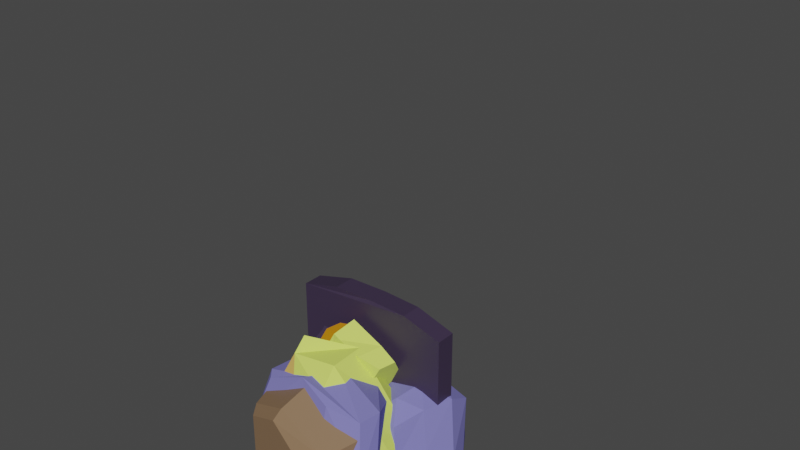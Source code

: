 # Source: ShieldFrog.blend  (saved by Blender 2.80.75; exported with 4.5.12 LTS)
import bpy
from mathutils import Matrix  # noqa: F401  (used for matrix-valued properties, if any)

bpy.ops.wm.read_factory_settings(use_empty=True)
scene = bpy.context.scene
scene.name = 'Scene'

# ---- collections
col_collection = bpy.data.collections.new('Collection'); scene.collection.children.link(col_collection)

# ---- images (referenced by path relative to the original .blend; pixels are not part of the script)
import os
ASSET_DIR = os.environ.get("B2B_ASSET_DIR", "")  # directory of the original .blend (textures are referenced by path, not embedded)
HERE = os.path.dirname(os.path.abspath(__file__))  # packed textures are extracted next to this script under _unpacked/

def load_image(name, relpath, width, height, colorspace="sRGB"):
    """Load a texture the original file referenced (path relative to the .blend, or extracted next to this script)."""
    p = next((c for c in (os.path.join(HERE, relpath), os.path.join(ASSET_DIR, relpath)) if relpath and os.path.exists(c)), "")
    if p:
        img = bpy.data.images.load(p, check_existing=True)
        img.name = name
    else:  # same state as the original file: an image datablock whose file is absent (Cycles renders it pink)
        img = bpy.data.images.new(name, width, height)
        img.source = "FILE"
        img.filepath = "//" + (relpath or name)
    img.colorspace_settings.name = colorspace
    return img
img_head_002 = load_image('Head.002', '', 128, 128, 'sRGB')

# ---- materials (node trees are filled in below, after node groups)
mat_armor = bpy.data.materials.new('Armor')
mat_armor.preview_render_type = 'FLAT'
mat_darkarmor = bpy.data.materials.new('Darkarmor')
mat_topskin = bpy.data.materials.new('TopSkin')
mat_topskin.preview_render_type = 'FLAT'
mat_underbelly = bpy.data.materials.new('Underbelly')
mat_pupil = bpy.data.materials.new('Pupil')
mat_material_002 = bpy.data.materials.new('Material.002')
mat_plume = bpy.data.materials.new('Plume')
mat_eye = bpy.data.materials.new('Eye')

# ---- material node trees
mat_armor.use_nodes = True; mat_armor.node_tree.nodes.clear()
_N = mat_armor.node_tree.nodes; _L = mat_armor.node_tree.links
n0 = _N.new('ShaderNodeOutputMaterial'); n0.name = 'Material Output'; n0.location = (300, 300)
n1 = _N.new('ShaderNodeBsdfPrincipled'); n1.name = 'Principled BSDF'; n1.location = (10, 300)
n1.distribution = 'GGX'
n1.subsurface_method = 'BURLEY'
n1.inputs[0].default_value = (0.2531, 0.1555, 0.08573, 1.0)
n1.inputs[3].default_value = 1.45
n1.inputs[27].default_value = (0.0, 0.0, 0.0, 1.0)
n1.inputs[28].default_value = 1.0
_L.new(n1.outputs[0], n0.inputs[0])
n0.is_active_output = True
mat_darkarmor.use_nodes = True; mat_darkarmor.node_tree.nodes.clear()
_N = mat_darkarmor.node_tree.nodes; _L = mat_darkarmor.node_tree.links
n0 = _N.new('ShaderNodeOutputMaterial'); n0.name = 'Material Output'; n0.location = (300, 300)
n1 = _N.new('ShaderNodeBsdfPrincipled'); n1.name = 'Principled BSDF'; n1.location = (10, 300)
n1.distribution = 'GGX'
n1.subsurface_method = 'BURLEY'
n1.inputs[0].default_value = (0.08688, 0.03778, 0.02242, 1.0)
n1.inputs[3].default_value = 1.45
n1.inputs[27].default_value = (0.0, 0.0, 0.0, 1.0)
n1.inputs[28].default_value = 1.0
_L.new(n1.outputs[0], n0.inputs[0])
n0.is_active_output = True
mat_topskin.use_nodes = True; mat_topskin.node_tree.nodes.clear()
_N = mat_topskin.node_tree.nodes; _L = mat_topskin.node_tree.links
n0 = _N.new('ShaderNodeOutputMaterial'); n0.name = 'Material Output'; n0.location = (300, 300)
n1 = _N.new('ShaderNodeBsdfPrincipled'); n1.name = 'Principled BSDF'; n1.location = (10, 300)
n1.distribution = 'GGX'
n1.subsurface_method = 'BURLEY'
n1.inputs[0].default_value = (0.6724, 0.8, 0.1482, 1.0)
n1.inputs[2].default_value = 0.0
n1.inputs[3].default_value = 1.45
n1.inputs[13].default_value = 0.0
n1.inputs[20].default_value = 0.0
n1.inputs[27].default_value = (0.0, 0.0, 0.0, 1.0)
n1.inputs[28].default_value = 1.0
_L.new(n1.outputs[0], n0.inputs[0])
n0.is_active_output = True
mat_underbelly.use_nodes = True; mat_underbelly.node_tree.nodes.clear()
_N = mat_underbelly.node_tree.nodes; _L = mat_underbelly.node_tree.links
n0 = _N.new('ShaderNodeOutputMaterial'); n0.name = 'Material Output'; n0.location = (300, 300)
n1 = _N.new('ShaderNodeBsdfPrincipled'); n1.name = 'Principled BSDF'; n1.location = (10, 300)
n1.distribution = 'GGX'
n1.subsurface_method = 'BURLEY'
n1.inputs[0].default_value = (0.7124, 0.4543, 0.122, 1.0)
n1.inputs[2].default_value = 0.0
n1.inputs[3].default_value = 1.45
n1.inputs[13].default_value = 0.0
n1.inputs[20].default_value = 0.0
n1.inputs[27].default_value = (0.0, 0.0, 0.0, 1.0)
n1.inputs[28].default_value = 1.0
_L.new(n1.outputs[0], n0.inputs[0])
n0.is_active_output = True
mat_pupil.use_nodes = True; mat_pupil.node_tree.nodes.clear()
_N = mat_pupil.node_tree.nodes; _L = mat_pupil.node_tree.links
n0 = _N.new('ShaderNodeOutputMaterial'); n0.name = 'Material Output'; n0.location = (300, 300)
n1 = _N.new('ShaderNodeBsdfPrincipled'); n1.name = 'Principled BSDF'; n1.location = (10, 300)
n1.distribution = 'GGX'
n1.subsurface_method = 'BURLEY'
n1.inputs[0].default_value = (0.04535, 0.03036, 0.0653, 1.0)
n1.inputs[3].default_value = 1.45
n1.inputs[27].default_value = (0.0, 0.0, 0.0, 1.0)
n1.inputs[28].default_value = 1.0
_L.new(n1.outputs[0], n0.inputs[0])
n0.is_active_output = True
mat_material_002.use_nodes = True; mat_material_002.node_tree.nodes.clear()
_N = mat_material_002.node_tree.nodes; _L = mat_material_002.node_tree.links
n0 = _N.new('ShaderNodeOutputMaterial'); n0.name = 'Material Output'; n0.location = (300, 300)
n1 = _N.new('ShaderNodeBsdfPrincipled'); n1.name = 'Principled BSDF'; n1.location = (10, 300)
n1.distribution = 'GGX'
n1.subsurface_method = 'BURLEY'
n1.inputs[2].default_value = 0.0
n1.inputs[3].default_value = 1.45
n1.inputs[13].default_value = 0.0
n1.inputs[20].default_value = 0.0
n1.inputs[27].default_value = (0.0, 0.0, 0.0, 1.0)
n1.inputs[28].default_value = 1.0
n2 = _N.new('ShaderNodeTexImage'); n2.name = 'Image Texture'; n2.location = (-280, 275)
n2.image = img_head_002
_L.new(n1.outputs[0], n0.inputs[0])
_L.new(n2.outputs[0], n1.inputs[0])
n0.is_active_output = True
mat_plume.use_nodes = True; mat_plume.node_tree.nodes.clear()
_N = mat_plume.node_tree.nodes; _L = mat_plume.node_tree.links
n0 = _N.new('ShaderNodeOutputMaterial'); n0.name = 'Material Output'; n0.location = (300, 300)
n1 = _N.new('ShaderNodeBsdfPrincipled'); n1.name = 'Principled BSDF'; n1.location = (10, 300)
n1.distribution = 'GGX'
n1.subsurface_method = 'BURLEY'
n1.inputs[0].default_value = (0.2131, 0.2037, 0.5372, 1.0)
n1.inputs[2].default_value = 0.0
n1.inputs[3].default_value = 1.45
n1.inputs[13].default_value = 0.0
n1.inputs[20].default_value = 0.0
n1.inputs[27].default_value = (0.0, 0.0, 0.0, 1.0)
n1.inputs[28].default_value = 1.0
_L.new(n1.outputs[0], n0.inputs[0])
n0.is_active_output = True
mat_eye.use_nodes = True; mat_eye.node_tree.nodes.clear()
_N = mat_eye.node_tree.nodes; _L = mat_eye.node_tree.links
n0 = _N.new('ShaderNodeOutputMaterial'); n0.name = 'Material Output'; n0.location = (300, 300)
n1 = _N.new('ShaderNodeBsdfPrincipled'); n1.name = 'Principled BSDF'; n1.location = (10, 300)
n1.distribution = 'GGX'
n1.subsurface_method = 'BURLEY'
n1.inputs[0].default_value = (0.8, 0.3193, 0.001894, 1.0)
n1.inputs[3].default_value = 1.45
n1.inputs[27].default_value = (0.0, 0.0, 0.0, 1.0)
n1.inputs[28].default_value = 1.0
_L.new(n1.outputs[0], n0.inputs[0])
n0.is_active_output = True

# ---- world
world_world = bpy.data.worlds.new('World'); scene.world = world_world
world_world.use_nodes = True; world_world.node_tree.nodes.clear()
_N = world_world.node_tree.nodes; _L = world_world.node_tree.links
n0 = _N.new('ShaderNodeOutputWorld'); n0.name = 'World Output'; n0.location = (300, 300)
n1 = _N.new('ShaderNodeBackground'); n1.name = 'Background'; n1.location = (10, 300)
n1.inputs[0].default_value = (0.05088, 0.05088, 0.05088, 1.0)
_L.new(n1.outputs[0], n0.inputs[0])
n0.is_active_output = True
world_world.color = (0.05088, 0.05088, 0.05088)
world_world.use_sun_shadow = False
world_world.sun_shadow_jitter_overblur = 0.0

# ---- meshes
me_cylinder_018 = bpy.data.meshes.new('Cylinder.018')
me_cylinder_018.from_pydata([(1.482, 1.511, 1.479), (-0.04721, 0.8972, -0.1086), (2.095, 0.03445, 1.488), (0.5656, -0.5789, -0.09989), (0.6022, 0.2865, 1.702), (-0.927, -0.3268, 0.1144), (0.8017, -0.9705, -0.3299), (-0.09952, 1.2, -0.3427), (-1.393, -0.5997, -0.01469), (0.578, -1.067, -0.6341), (-0.3233, 1.104, -0.6469), (-1.617, -0.6961, -0.3189), (0.1289, -0.8454, -0.8254), (-0.4807, 0.6312, -0.847), (-1.365, -0.5803, -0.6152)], [], [(0, 2, 3, 1), (2, 4, 5, 3), (1, 7, 8, 5), (4, 0, 1, 5), (0, 4, 2), (7, 10, 11, 8), (5, 8, 6, 3), (3, 6, 7, 1), (10, 13, 14, 11), (8, 11, 9, 6), (6, 9, 10, 7), (12, 14, 13), (11, 14, 12, 9), (9, 12, 13, 10)])
me_cylinder_018.polygons.foreach_set('material_index', [0, 0, 1, 0, 0, 1, 1, 1, 1, 1, 1, 1, 1, 1])
_uv = me_cylinder_018.uv_layers.new(name='UVMap')
_uv.uv.foreach_set('vector', [1.0, 0.5, 0.6667, 0.5, 0.6667, 1.0, 1.0, 1.0, 0.6667, 0.5, 0.3333, 0.5, 0.3333, 1.0, 0.6667, 1.0, -5.96e-08, 1.0, -5.96e-08, 1.0, 0.3333, 1.0, 0.3333, 1.0, 0.3333, 0.5, -5.96e-08, 0.5, -5.96e-08, 1.0, 0.3333, 1.0, 0.75, 0.49, 0.5422, 0.13, 0.9578, 0.13, -5.96e-08, 1.0, -5.96e-08, 1.0, 0.3333, 1.0, 0.3333, 1.0, 0.3333, 1.0, 0.3333, 1.0, 0.6667, 1.0, 0.6667, 1.0, 0.6667, 1.0, 0.6667, 1.0, 1.0, 1.0, 1.0, 1.0, -5.96e-08, 1.0, -5.96e-08, 1.0, 0.3333, 1.0, 0.3333, 1.0, 0.3333, 1.0, 0.3333, 1.0, 0.6667, 1.0, 0.6667, 1.0, 0.6667, 1.0, 0.6667, 1.0, 1.0, 1.0, 1.0, 1.0, 0.4578, 0.13, 0.04215, 0.13, 0.25, 0.49, 0.3333, 1.0, 0.3333, 1.0, 0.6667, 1.0, 0.6667, 1.0, 0.6667, 1.0, 0.6667, 1.0, 1.0, 1.0, 1.0, 1.0])
me_cylinder_018.materials.append(mat_armor)
me_cylinder_018.materials.append(mat_darkarmor)
me_cylinder_018.use_remesh_preserve_volume = False
me_cylinder_018.use_remesh_preserve_attributes = False
me_cylinder_018.use_mirror_vertex_groups = False
me_cylinder_018.update()
me_cylinder_017 = bpy.data.meshes.new('Cylinder.017')
me_cylinder_017.from_pydata([(1.286, 1.611, -1.183), (-0.2435, 0.7394, 0.383), (1.898, 0.1399, -1.234), (0.3693, -0.7319, 0.3321), (0.4058, 0.4265, -1.441), (-1.123, -0.4453, 0.1255), (0.6054, -1.16, 0.5504), (-0.2959, 1.004, 0.6252), (-1.59, -0.7387, 0.2465), (0.3817, -1.306, 0.8511), (-0.5196, 0.8576, 0.926), (-1.814, -0.8846, 0.5472), (-0.06745, -1.117, 1.048), (-0.6771, 0.3531, 1.112), (-1.561, -0.8176, 0.8461)], [], [(0, 1, 3, 2), (2, 3, 5, 4), (1, 5, 8, 7), (4, 5, 1, 0), (0, 2, 4), (7, 8, 11, 10), (5, 3, 6, 8), (3, 1, 7, 6), (10, 11, 14, 13), (8, 6, 9, 11), (6, 7, 10, 9), (12, 13, 14), (11, 9, 12, 14), (9, 10, 13, 12)])
me_cylinder_017.polygons.foreach_set('material_index', [0, 0, 1, 0, 0, 1, 1, 1, 1, 1, 1, 1, 1, 1])
_uv = me_cylinder_017.uv_layers.new(name='UVMap')
_uv.uv.foreach_set('vector', [1.0, 0.5, 1.0, 1.0, 0.6667, 1.0, 0.6667, 0.5, 0.6667, 0.5, 0.6667, 1.0, 0.3333, 1.0, 0.3333, 0.5, -5.96e-08, 1.0, 0.3333, 1.0, 0.3333, 1.0, -5.96e-08, 1.0, 0.3333, 0.5, 0.3333, 1.0, -5.96e-08, 1.0, -5.96e-08, 0.5, 0.75, 0.49, 0.9578, 0.13, 0.5422, 0.13, -5.96e-08, 1.0, 0.3333, 1.0, 0.3333, 1.0, -5.96e-08, 1.0, 0.3333, 1.0, 0.6667, 1.0, 0.6667, 1.0, 0.3333, 1.0, 0.6667, 1.0, 1.0, 1.0, 1.0, 1.0, 0.6667, 1.0, -5.96e-08, 1.0, 0.3333, 1.0, 0.3333, 1.0, -5.96e-08, 1.0, 0.3333, 1.0, 0.6667, 1.0, 0.6667, 1.0, 0.3333, 1.0, 0.6667, 1.0, 1.0, 1.0, 1.0, 1.0, 0.6667, 1.0, 0.4578, 0.13, 0.25, 0.49, 0.04215, 0.13, 0.3333, 1.0, 0.6667, 1.0, 0.6667, 1.0, 0.3333, 1.0, 0.6667, 1.0, 1.0, 1.0, 1.0, 1.0, 0.6667, 1.0])
me_cylinder_017.materials.append(mat_armor)
me_cylinder_017.materials.append(mat_darkarmor)
me_cylinder_017.use_remesh_preserve_volume = False
me_cylinder_017.use_remesh_preserve_attributes = False
me_cylinder_017.use_mirror_vertex_groups = False
me_cylinder_017.update()
me_cylinder_006 = bpy.data.meshes.new('Cylinder.006')
me_cylinder_006.from_pydata([(-0.5223, -0.8929, -0.01545), (-0.4592, -1.14, 0.1703), (-0.2747, -0.766, -0.01061), (0.08016, -1.151, 0.364), (-0.334, -0.6192, -0.01148), (0.4611, -0.8759, 0.3716), (-0.691, -0.6061, -0.01814), (0.4356, -0.4591, 0.3718), (-0.8336, -0.3926, -0.02047), (0.08277, -0.1651, 0.3656), (-0.5024, -0.1477, -0.01387), (-0.5093, -0.1483, 0.3546), (0.08967, -0.1645, -0.002814), (-0.8371, -0.3929, 0.1644), (0.4425, -0.4585, 0.00332), (-0.6945, -0.6064, 0.1667), (0.468, -0.8753, 0.003124), (-0.3409, -0.6198, 0.357), (-0.4558, -1.14, -0.0146), (-0.2816, -0.7666, 0.3578), (0.08706, -1.151, -0.004453), (-0.5258, -0.8932, 0.1694)], [], [(3, 1, 18, 20), (11, 9, 12, 10), (13, 11, 10, 8), (15, 13, 8, 6), (17, 15, 6, 4), (19, 17, 4, 2), (21, 19, 2, 0), (5, 3, 20, 16), (21, 1, 3, 19), (1, 21, 0, 18), (20, 18, 0, 2, 4, 6, 8, 10, 12, 14, 16), (9, 7, 14, 12), (7, 5, 16, 14), (17, 11, 13, 15), (17, 19, 3, 5, 7, 9, 11)])
me_cylinder_006.polygons.foreach_set('material_index', [0, 0, 0, 0, 0, 0, 0, 0, 0, 0, 1, 0, 0, 0, 0])
_uv = me_cylinder_006.uv_layers.new(name='UVMap')
_uv.uv.foreach_set('vector', [0.6689, 0.7299, 0.7491, 0.9803, 0.83, 0.9803, 0.83, 0.7299, 0.503, 0.7409, 0.503, 0.9935, 0.664, 0.9935, 0.664, 0.7409, 0.5832, 0.558, 0.503, 0.7409, 0.664, 0.7409, 0.664, 0.558, 0.3693, 0.7283, 0.3693, 0.8449, 0.4501, 0.8449, 0.4501, 0.7283, 0.3244, 0.5541, 0.1682, 0.6388, 0.1682, 0.724, 0.3244, 0.724, 0.1669, 0.8991, 0.2361, 0.8991, 0.2361, 0.7291, 0.1669, 0.7291, 0.3286, 0.6394, 0.4495, 0.724, 0.4495, 0.5541, 0.3286, 0.5541, 0.6689, 0.5578, 0.6689, 0.7299, 0.83, 0.7299, 0.83, 0.5578, 0.4716, 0.2406, 0.4933, 0.1251, 0.269, 0.008032, 0.3311, 0.2418, 0.2384, 0.7283, 0.2384, 0.8451, 0.3192, 0.8451, 0.3192, 0.7283, 0.783, 0.5434, 0.9927, 0.4261, 0.9699, 0.3106, 0.8483, 0.3099, 0.8425, 0.2371, 0.9792, 0.1574, 0.9927, 0.03986, 0.8152, 0.008031, 0.5875, 0.1382, 0.5078, 0.3326, 0.5801, 0.5094, 0.1635, 0.8944, 0.1635, 0.7492, 0.002416, 0.7492, 0.002416, 0.8944, 0.1635, 0.7492, 0.1635, 0.5566, 0.002416, 0.5566, 0.002416, 0.7492, 0.3256, 0.3146, 0.2996, 0.5435, 0.4933, 0.5114, 0.4804, 0.3938, 0.3256, 0.3146, 0.3311, 0.2418, 0.269, 0.008032, 0.07602, 0.04115, 0.00729, 0.2177, 0.0831, 0.4124, 0.2996, 0.5435])
me_cylinder_006.materials.append(mat_topskin)
me_cylinder_006.materials.append(mat_underbelly)
me_cylinder_006.use_remesh_preserve_volume = False
me_cylinder_006.use_remesh_preserve_attributes = False
me_cylinder_006.use_mirror_vertex_groups = False
me_cylinder_006.update()
me_cylinder_008 = bpy.data.meshes.new('Cylinder.008')
me_cylinder_008.from_pydata([(-0.5245, 0.8858, -0.01262), (-0.462, 1.133, 0.1739), (-0.2765, 0.7595, -0.008179), (0.07738, 1.144, 0.3676), (-0.3355, 0.6125, -0.009521), (0.459, 0.8699, 0.3743), (-0.6925, 0.5986, -0.01623), (0.4345, 0.4531, 0.3732), (-0.8346, 0.3847, -0.01923), (0.08238, 0.1583, 0.3661), (-0.5027, 0.1407, -0.01341), (-0.5096, 0.1401, 0.355), (0.08928, 0.1589, -0.002299), (-0.838, 0.3844, 0.1656), (0.4414, 0.4537, 0.00477), (-0.696, 0.5983, 0.1686), (0.4659, 0.8705, 0.005901), (-0.3424, 0.6119, 0.3589), (-0.4585, 1.133, -0.01098), (-0.2834, 0.7589, 0.3603), (0.08428, 1.145, -0.000802), (-0.5279, 0.8855, 0.1723)], [], [(3, 20, 18, 1), (11, 10, 12, 9), (13, 8, 10, 11), (15, 6, 8, 13), (17, 4, 6, 15), (19, 2, 4, 17), (21, 0, 2, 19), (5, 16, 20, 3), (21, 19, 3, 1), (1, 18, 0, 21), (20, 16, 14, 12, 10, 8, 6, 4, 2, 0, 18), (9, 12, 14, 7), (7, 14, 16, 5), (17, 15, 13, 11), (17, 11, 9, 7, 5, 3, 19)])
me_cylinder_008.polygons.foreach_set('material_index', [0, 0, 0, 0, 0, 0, 0, 0, 0, 0, 1, 0, 0, 0, 0])
_uv = me_cylinder_008.uv_layers.new(name='UVMap')
_uv.uv.foreach_set('vector', [0.6689, 0.8082, 0.83, 0.8082, 0.83, 0.5578, 0.7491, 0.5578, 0.664, 0.7409, 0.503, 0.7409, 0.503, 0.9935, 0.664, 0.9935, 0.5838, 0.558, 0.503, 0.558, 0.503, 0.7409, 0.664, 0.7409, 0.4025, 0.7283, 0.3216, 0.7283, 0.3216, 0.8449, 0.4025, 0.8449, 0.3244, 0.724, 0.3244, 0.5541, 0.1683, 0.5541, 0.1683, 0.6394, 0.2361, 0.8991, 0.2361, 0.7291, 0.1669, 0.7291, 0.1669, 0.8991, 0.3286, 0.6388, 0.3286, 0.724, 0.4495, 0.724, 0.4495, 0.5541, 0.6689, 0.9803, 0.83, 0.9803, 0.83, 0.8082, 0.6689, 0.8082, 0.4716, 0.311, 0.3311, 0.3097, 0.269, 0.5435, 0.4933, 0.4264, 0.3192, 0.7283, 0.2384, 0.7283, 0.2384, 0.8451, 0.3192, 0.8451, 0.783, 0.008031, 0.5801, 0.04203, 0.5078, 0.2189, 0.5875, 0.4133, 0.8152, 0.5434, 0.9927, 0.5116, 0.9792, 0.394, 0.8425, 0.3143, 0.8483, 0.2416, 0.9699, 0.2409, 0.9927, 0.1253, 0.1635, 0.5566, 0.002417, 0.5566, 0.002416, 0.7018, 0.1635, 0.7018, 0.1635, 0.7018, 0.002416, 0.7018, 0.002416, 0.8944, 0.1635, 0.8944, 0.3256, 0.237, 0.4804, 0.1578, 0.4933, 0.04016, 0.2996, 0.008032, 0.3256, 0.237, 0.2996, 0.008032, 0.0831, 0.1391, 0.00729, 0.3339, 0.07602, 0.5104, 0.269, 0.5435, 0.3311, 0.3097])
me_cylinder_008.materials.append(mat_topskin)
me_cylinder_008.materials.append(mat_underbelly)
me_cylinder_008.use_remesh_preserve_volume = False
me_cylinder_008.use_remesh_preserve_attributes = False
me_cylinder_008.use_mirror_vertex_groups = False
me_cylinder_008.update()
me_cylinder_004 = bpy.data.meshes.new('Cylinder.004')
me_cylinder_004.from_pydata([(0.2408, -0.7768, 0.3086), (0.01738, -0.9233, 0.8947), (0.3415, -0.7471, 0.3105), (0.2413, -0.8572, 0.899), (0.4102, -0.6676, 0.3119), (0.394, -0.6806, 0.9021), (0.425, -0.5636, 0.3124), (0.4269, -0.4494, 0.9031), (0.3813, -0.4681, 0.3117), (0.3297, -0.2371, 0.9017), (0.2929, -0.4114, 0.3101), (0.1331, -0.1111, 0.8982), (0.1878, -0.4115, 0.3082), (-0.1003, -0.1114, 0.8938), (0.09956, -0.4684, 0.3064), (-0.2966, -0.2379, 0.8899), (0.05604, -0.564, 0.3055), (-0.3933, -0.4504, 0.8878), (0.07111, -0.668, 0.3056), (-0.3598, -0.6815, 0.888), (0.14, -0.7473, 0.3067), (-0.2067, -0.8577, 0.8906), (0.3827, -0.7496, 1.429), (0.1588, -0.8157, 1.424), (0.5353, -0.573, 1.432), (0.5683, -0.3418, 1.433), (0.471, -0.1295, 1.431), (0.2746, -0.04699, 1.428), (0.0411, -0.04727, 1.423), (-0.1552, -0.1303, 1.42), (-0.2519, -0.3428, 1.417), (-0.2184, -0.5739, 1.418), (-0.06531, -0.7501, 1.42), (0.3139, -0.6477, 1.587), (0.1556, -0.6944, 1.583), (0.4217, -0.5229, 1.589), (0.445, -0.3595, 1.589), (0.3763, -0.2095, 1.588), (0.2375, -0.1639, 1.586), (0.07251, -0.1641, 1.583), (-0.06622, -0.21, 1.58), (-0.1346, -0.3602, 1.579), (-0.1109, -0.5235, 1.579), (-0.002711, -0.6481, 1.581)], [], [(0, 2, 3, 1), (2, 4, 5, 3), (4, 6, 7, 5), (6, 8, 9, 7), (8, 10, 11, 9), (10, 12, 13, 11), (12, 14, 15, 13), (14, 16, 17, 15), (16, 18, 19, 17), (19, 31, 30, 17), (18, 20, 21, 19), (20, 0, 1, 21), (0, 20, 18, 16, 14, 12, 10, 8, 6, 4, 2), (23, 34, 43, 32), (17, 30, 29, 15), (15, 29, 28, 13), (13, 28, 27, 11), (11, 27, 26, 9), (9, 26, 25, 7), (3, 22, 23, 1), (7, 25, 24, 5), (1, 23, 32, 21), (5, 24, 22, 3), (21, 32, 31, 19), (33, 35, 36, 37, 38, 39, 40, 41, 42, 43, 34), (22, 33, 34, 23), (30, 41, 40, 29), (27, 38, 37, 26), (24, 35, 33, 22), (31, 42, 41, 30), (28, 39, 38, 27), (25, 36, 35, 24), (32, 43, 42, 31), (29, 40, 39, 28), (26, 37, 36, 25)])
_uv = me_cylinder_004.uv_layers.new(name='UVMap')
_uv.uv.foreach_set('vector', [0.6954, 0.01476, 0.7277, 0.03025, 0.7039, 0.2462, 0.6323, 0.2117, 0.862, 0.009046, 0.9025, 0.02256, 0.8269, 0.2766, 0.7368, 0.2466, 0.9025, 0.02256, 0.946, 0.03456, 0.9235, 0.3033, 0.8269, 0.2766, 0.946, 0.03456, 0.9786, 0.04124, 0.9961, 0.3181, 0.9235, 0.3033, 0.3655, 0.5901, 0.3342, 0.5932, 0.2597, 0.3259, 0.3293, 0.3191, 0.3342, 0.5932, 0.2903, 0.6, 0.162, 0.3411, 0.2597, 0.3259, 0.2903, 0.6, 0.2476, 0.6085, 0.06718, 0.3599, 0.162, 0.3411, 0.1479, 0.834, 0.1025, 0.8276, 0.09518, 0.623, 0.1961, 0.6372, 0.1025, 0.8276, 0.06102, 0.8477, 0.002898, 0.6677, 0.09518, 0.623, 0.4376, 0.2084, 0.4613, 0.4577, 0.3999, 0.4899, 0.3762, 0.2405, 0.6078, 0.01324, 0.6508, 0.008417, 0.533, 0.1976, 0.4376, 0.2084, 0.6508, 0.008417, 0.6954, 0.01476, 0.6323, 0.2117, 0.533, 0.1976, 0.03697, 0.9354, 0.03658, 0.8879, 0.06102, 0.8477, 0.1025, 0.8276, 0.1479, 0.834, 0.1828, 0.8648, 0.1961, 0.9102, 0.1836, 0.9559, 0.1492, 0.9873, 0.1039, 0.9944, 0.06207, 0.9751, 0.656, 0.4611, 0.6271, 0.5452, 0.5569, 0.5353, 0.5567, 0.447, 0.005402, 0.3764, 0.04164, 0.1272, 0.1034, 0.1107, 0.06718, 0.3599, 0.06718, 0.3599, 0.1034, 0.1107, 0.1939, 0.09399, 0.162, 0.3411, 0.162, 0.3411, 0.1939, 0.09399, 0.2916, 0.07879, 0.2597, 0.3259, 0.2597, 0.3259, 0.2916, 0.07879, 0.3655, 0.06994, 0.3293, 0.3191, 0.9961, 0.3181, 0.9961, 0.569, 0.9235, 0.5542, 0.9235, 0.3033, 0.7039, 0.2462, 0.7277, 0.4956, 0.656, 0.4611, 0.6323, 0.2117, 0.9235, 0.3033, 0.9235, 0.5542, 0.8269, 0.5275, 0.8269, 0.2766, 0.6323, 0.2117, 0.656, 0.4611, 0.5567, 0.447, 0.533, 0.1976, 0.8269, 0.2766, 0.8269, 0.5275, 0.7368, 0.4975, 0.7368, 0.2466, 0.533, 0.1976, 0.5567, 0.447, 0.4613, 0.4577, 0.4376, 0.2084, 0.3949, 0.6973, 0.4493, 0.6485, 0.5206, 0.6379, 0.586, 0.6689, 0.606, 0.7316, 0.606, 0.8062, 0.586, 0.8689, 0.5206, 0.8999, 0.4493, 0.8893, 0.3949, 0.8404, 0.3746, 0.7689, 0.7277, 0.4956, 0.6777, 0.5695, 0.6271, 0.5452, 0.656, 0.4611, 0.5281, 0.9543, 0.5206, 0.8999, 0.586, 0.8689, 0.6208, 0.9104, 0.2916, 0.07879, 0.2542, 0.01585, 0.3077, 0.008992, 0.3655, 0.06994, 0.8269, 0.5275, 0.8141, 0.5933, 0.7504, 0.572, 0.7368, 0.4975, 0.4613, 0.4577, 0.4894, 0.5428, 0.4461, 0.5655, 0.3999, 0.4899, 0.1939, 0.09399, 0.1851, 0.0266, 0.2542, 0.01585, 0.2916, 0.07879, 0.9235, 0.5542, 0.8824, 0.6121, 0.8141, 0.5933, 0.8269, 0.5275, 0.5567, 0.447, 0.5569, 0.5353, 0.4894, 0.5428, 0.4613, 0.4577, 0.1034, 0.1107, 0.1225, 0.03782, 0.1851, 0.0266, 0.1939, 0.09399, 0.6208, 0.6274, 0.586, 0.6689, 0.5206, 0.6379, 0.5281, 0.5835])
me_cylinder_004.materials.append(mat_armor)
me_cylinder_004.use_remesh_preserve_volume = False
me_cylinder_004.use_remesh_preserve_attributes = False
me_cylinder_004.use_mirror_vertex_groups = False
me_cylinder_004.use_paint_bone_selection = False
me_cylinder_004.use_paint_mask = True
me_cylinder_004.update()
me_cylinder_005 = bpy.data.meshes.new('Cylinder.005')
me_cylinder_005.from_pydata([(0.2389, 0.7705, 0.311), (0.01515, 0.9146, 0.8976), (0.3397, 0.741, 0.3129), (0.2392, 0.8491, 0.9017), (0.4086, 0.6617, 0.314), (0.3923, 0.6728, 0.9043), (0.4237, 0.5578, 0.3142), (0.4258, 0.4417, 0.9046), (0.3802, 0.4622, 0.3132), (0.3291, 0.2292, 0.9024), (0.2919, 0.4053, 0.3114), (0.1329, 0.1027, 0.8985), (0.1869, 0.4051, 0.3095), (-0.1006, 0.1025, 0.8941), (0.09843, 0.4618, 0.3079), (-0.2971, 0.2285, 0.8907), (0.05468, 0.5573, 0.3072), (-0.3944, 0.4407, 0.8892), (0.0695, 0.6613, 0.3077), (-0.3614, 0.6719, 0.8902), (0.1382, 0.7408, 0.3091), (-0.2088, 0.8485, 0.8933), (0.3809, 0.7401, 1.431), (0.1568, 0.8056, 1.427), (0.534, 0.5638, 1.434), (0.5675, 0.3328, 1.434), (0.4707, 0.1203, 1.432), (0.2744, 0.03724, 1.428), (0.041, 0.03697, 1.423), (-0.1555, 0.1195, 1.42), (-0.2527, 0.3318, 1.418), (-0.2198, 0.5629, 1.419), (-0.06712, 0.7396, 1.423), (0.3123, 0.6375, 1.589), (0.154, 0.6838, 1.586), (0.4205, 0.513, 1.59), (0.4442, 0.3497, 1.591), (0.3758, 0.1995, 1.589), (0.2371, 0.1536, 1.586), (0.07212, 0.1534, 1.583), (-0.06672, 0.199, 1.581), (-0.1354, 0.349, 1.58), (-0.1121, 0.5123, 1.58), (-0.004268, 0.6372, 1.583)], [], [(0, 1, 3, 2), (2, 3, 5, 4), (4, 5, 7, 6), (6, 7, 9, 8), (8, 9, 11, 10), (10, 11, 13, 12), (12, 13, 15, 14), (14, 15, 17, 16), (16, 17, 19, 18), (19, 17, 30, 31), (18, 19, 21, 20), (20, 21, 1, 0), (0, 2, 4, 6, 8, 10, 12, 14, 16, 18, 20), (23, 32, 43, 34), (17, 15, 29, 30), (15, 13, 28, 29), (13, 11, 27, 28), (11, 9, 26, 27), (9, 7, 25, 26), (3, 1, 23, 22), (7, 5, 24, 25), (1, 21, 32, 23), (5, 3, 22, 24), (21, 19, 31, 32), (33, 34, 43, 42, 41, 40, 39, 38, 37, 36, 35), (22, 23, 34, 33), (30, 29, 40, 41), (27, 26, 37, 38), (24, 22, 33, 35), (31, 30, 41, 42), (28, 27, 38, 39), (25, 24, 35, 36), (32, 31, 42, 43), (29, 28, 39, 40), (26, 25, 36, 37)])
_uv = me_cylinder_005.uv_layers.new(name='UVMap')
_uv.uv.foreach_set('vector', [0.6954, 0.5632, 0.6323, 0.3662, 0.7039, 0.3318, 0.7277, 0.5477, 0.862, 0.6121, 0.7368, 0.3746, 0.8269, 0.3446, 0.9025, 0.5986, 0.9025, 0.5986, 0.8269, 0.3446, 0.9235, 0.3179, 0.946, 0.5866, 0.946, 0.5866, 0.9235, 0.3179, 0.9961, 0.303, 0.9786, 0.5799, 0.3655, 0.02735, 0.3293, 0.2983, 0.2597, 0.2915, 0.3342, 0.0243, 0.3342, 0.0243, 0.2597, 0.2915, 0.162, 0.2763, 0.2903, 0.01746, 0.2903, 0.01746, 0.162, 0.2763, 0.06718, 0.2575, 0.2476, 0.008992, 0.1479, 0.7835, 0.1961, 0.9803, 0.09518, 0.9944, 0.1025, 0.7898, 0.1025, 0.7898, 0.09518, 0.9944, 0.002898, 0.9498, 0.06102, 0.7697, 0.4376, 0.3696, 0.3762, 0.3375, 0.3999, 0.08809, 0.4613, 0.1202, 0.6078, 0.5647, 0.4376, 0.3696, 0.533, 0.3803, 0.6508, 0.5695, 0.6508, 0.5695, 0.533, 0.3803, 0.6323, 0.3662, 0.6954, 0.5632, 0.03697, 0.6821, 0.06207, 0.6424, 0.1039, 0.623, 0.1492, 0.6302, 0.1836, 0.6616, 0.1961, 0.7072, 0.1828, 0.7527, 0.1479, 0.7835, 0.1025, 0.7898, 0.06102, 0.7697, 0.03658, 0.7296, 0.656, 0.1168, 0.5567, 0.1309, 0.5569, 0.04271, 0.6271, 0.03275, 0.005402, 0.2411, 0.06718, 0.2575, 0.1034, 0.5067, 0.04164, 0.4903, 0.06718, 0.2575, 0.162, 0.2763, 0.1939, 0.5235, 0.1034, 0.5067, 0.162, 0.2763, 0.2597, 0.2915, 0.2916, 0.5387, 0.1939, 0.5235, 0.2597, 0.2915, 0.3293, 0.2983, 0.3655, 0.5475, 0.2916, 0.5387, 0.9961, 0.303, 0.9235, 0.3179, 0.9235, 0.06699, 0.9961, 0.05215, 0.7039, 0.3318, 0.6323, 0.3662, 0.656, 0.1168, 0.7277, 0.08242, 0.9235, 0.3179, 0.8269, 0.3446, 0.8269, 0.09367, 0.9235, 0.06699, 0.6323, 0.3662, 0.533, 0.3803, 0.5567, 0.1309, 0.656, 0.1168, 0.8269, 0.3446, 0.7368, 0.3746, 0.7368, 0.1237, 0.8269, 0.09367, 0.533, 0.3803, 0.4376, 0.3696, 0.4613, 0.1202, 0.5567, 0.1309, 0.3949, 0.8404, 0.3746, 0.7689, 0.3949, 0.6973, 0.4493, 0.6485, 0.5206, 0.6379, 0.586, 0.6689, 0.606, 0.7316, 0.606, 0.8062, 0.586, 0.8689, 0.5206, 0.8999, 0.4493, 0.8893, 0.7277, 0.08242, 0.656, 0.1168, 0.6271, 0.03275, 0.6777, 0.008417, 0.5281, 0.5835, 0.6208, 0.6274, 0.586, 0.6689, 0.5206, 0.6379, 0.2916, 0.5387, 0.3655, 0.5475, 0.3077, 0.6085, 0.2542, 0.6016, 0.8269, 0.09367, 0.7368, 0.1237, 0.7504, 0.04913, 0.8141, 0.0279, 0.4613, 0.1202, 0.3999, 0.08809, 0.4461, 0.01243, 0.4894, 0.03513, 0.1939, 0.5235, 0.2916, 0.5387, 0.2542, 0.6016, 0.1851, 0.5909, 0.9235, 0.06699, 0.8269, 0.09367, 0.8141, 0.0279, 0.8824, 0.009046, 0.5567, 0.1309, 0.4613, 0.1202, 0.4894, 0.03513, 0.5569, 0.04271, 0.1034, 0.5067, 0.1939, 0.5235, 0.1851, 0.5909, 0.1225, 0.5796, 0.6208, 0.9104, 0.5281, 0.9543, 0.5206, 0.8999, 0.586, 0.8689])
me_cylinder_005.materials.append(mat_armor)
me_cylinder_005.use_remesh_preserve_volume = False
me_cylinder_005.use_remesh_preserve_attributes = False
me_cylinder_005.use_mirror_vertex_groups = False
me_cylinder_005.use_paint_bone_selection = False
me_cylinder_005.use_paint_mask = True
me_cylinder_005.update()
me_plane = bpy.data.meshes.new('Plane')
me_plane.from_pydata([(-0.07639, -1.281, 1.652), (-0.08315, -1.281, -1.16), (-0.07515, 1.284, 1.652), (-0.08191, 1.284, -1.16), (-0.1112, 0.7366, 1.8), (-0.1597, 0.001286, 1.8), (-0.1177, -0.734, 1.8), (-0.0777, -0.6206, -2.298), (-0.09224, 0.001286, -2.298), (-0.07931, 0.6231, -2.298), (0.295, -0.768, 2.056), (0.307, -1.537, 1.848), (0.307, -1.537, -1.229), (0.307, 0.7706, -2.554), (0.307, 1.54, -1.229), (0.307, 1.54, 1.848), (0.298, 0.7706, 2.056), (0.2714, 0.001286, 2.056), (0.307, -0.768, -2.554), (0.3068, 0.001286, -2.554), (-0.09662, -0.768, 2.056), (-0.06928, -1.537, 1.848), (-0.06996, -1.537, -1.229), (-0.06928, 0.7706, -2.554), (-0.06969, 1.54, -1.229), (-0.06928, 1.54, 1.848), (-0.09175, 0.7706, 2.056), (-0.1311, 0.001286, 2.056), (-0.06928, -0.768, -2.554), (-0.07328, 0.001286, -2.554), (-0.005023, -0.734, 1.8), (0.03275, -1.281, 1.652), (0.02679, -1.281, -1.16), (0.0302, 0.6231, -2.298), (0.0279, 1.284, -1.16), (0.03381, 1.284, 1.652), (0.001107, 0.7366, 1.8), (-0.04417, 0.001286, 1.8), (0.03161, -0.6206, -2.298), (0.01856, 0.001286, -2.298), (-0.06931, 0.0253, -1.214), (-0.06931, 0.3128, -0.4507), (-0.06931, 0.3091, 0.7853), (-0.06931, -0.03275, 1.32), (-0.06931, -0.3238, 0.798), (-0.06931, -0.3163, -0.4693), (-0.1645, 0.0253, -1.214), (-0.1645, 0.3128, -0.4507), (-0.1645, 0.3091, 0.7853), (-0.1645, -0.03275, 1.32), (-0.1645, -0.3238, 0.798), (-0.1645, -0.3163, -0.4693)], [], [(8, 39, 33, 9), (10, 11, 12, 18, 19, 13, 14, 15, 16, 17), (27, 17, 16, 26), (24, 14, 13, 23), (23, 13, 19, 29), (20, 10, 17, 27), (25, 15, 14, 24), (21, 11, 10, 20), (28, 18, 12, 22), (26, 16, 15, 25), (22, 12, 11, 21), (29, 19, 18, 28), (0, 21, 20, 6), (1, 22, 21, 0), (3, 24, 23, 9), (2, 25, 24, 3), (4, 26, 25, 2), (5, 27, 26, 4), (6, 20, 27, 5), (7, 28, 22, 1), (8, 29, 28, 7), (9, 23, 29, 8), (30, 37, 36, 35, 34, 41, 42, 43, 44, 31), (5, 37, 30, 6), (3, 34, 35, 2), (6, 30, 31, 0), (1, 32, 38, 7), (2, 35, 36, 4), (0, 31, 32, 1), (7, 38, 39, 8), (4, 36, 37, 5), (9, 33, 34, 3), (51, 50, 49, 48, 47, 46), (34, 33, 39, 38, 32, 31, 44, 45, 40, 41), (40, 46, 47, 41), (45, 51, 46, 40), (43, 49, 50, 44), (41, 47, 48, 42), (44, 50, 51, 45), (42, 48, 49, 43)])
me_plane.polygons.foreach_set('material_index', [0, 1, 1, 1, 1, 1, 1, 1, 1, 1, 1, 1, 1, 1, 1, 1, 1, 1, 1, 1, 1, 1, 0, 0, 0, 0, 0, 0, 0, 0, 0, 0, 1, 0, 1, 1, 1, 1, 1, 1])
_uv = me_plane.uv_layers.new(name='UVMap')
_uv.uv.foreach_set('vector', [0.0002404, 0.6009, 0.01466, 0.6009, 0.01626, 0.5315, 0.002015, 0.5315, 0.3063, 0.5217, 0.4064, 0.4985, 0.4064, 0.1554, 0.3063, 0.00771, 0.2062, 0.007711, 0.1061, 0.00771, 0.006006, 0.1554, 0.006006, 0.4985, 0.1061, 0.5217, 0.2062, 0.5217, 0.9267, 0.1767, 0.9791, 0.1767, 0.9826, 0.09093, 0.9318, 0.09093, 0.8761, 0.1525, 0.9251, 0.1525, 0.9251, 0.007322, 0.8762, 0.007322, 0.7575, 0.7036, 0.8064, 0.7036, 0.8064, 0.6178, 0.7569, 0.6178, 0.9312, 0.2625, 0.9822, 0.2625, 0.9791, 0.1767, 0.9267, 0.1767, 0.8762, 0.4954, 0.9251, 0.4954, 0.9251, 0.1525, 0.8761, 0.1525, 0.9348, 0.3483, 0.9837, 0.3483, 0.9822, 0.2625, 0.9312, 0.2625, 0.8257, 0.4973, 0.8746, 0.4973, 0.8746, 0.3505, 0.8256, 0.3505, 0.9318, 0.09093, 0.9826, 0.09093, 0.9837, 0.005147, 0.9348, 0.005147, 0.8256, 0.3505, 0.8746, 0.3505, 0.8746, 0.007349, 0.8257, 0.007349, 0.7569, 0.6178, 0.8064, 0.6178, 0.8064, 0.532, 0.7575, 0.532, 0.4518, 0.4767, 0.4184, 0.4985, 0.5185, 0.5217, 0.523, 0.4931, 0.4518, 0.1631, 0.4184, 0.1554, 0.4184, 0.4985, 0.4518, 0.4767, 0.7855, 0.1631, 0.8189, 0.1554, 0.7188, 0.007712, 0.6996, 0.03627, 0.7855, 0.4767, 0.8189, 0.4985, 0.8189, 0.1554, 0.7855, 0.1631, 0.7143, 0.4931, 0.7187, 0.5217, 0.8189, 0.4985, 0.7855, 0.4767, 0.6186, 0.4931, 0.6186, 0.5217, 0.7187, 0.5217, 0.7143, 0.4931, 0.523, 0.4931, 0.5185, 0.5217, 0.6186, 0.5217, 0.6186, 0.4931, 0.5377, 0.03627, 0.5185, 0.007713, 0.4184, 0.1554, 0.4518, 0.1631, 0.6186, 0.03626, 0.6186, 0.00771, 0.5185, 0.007713, 0.5377, 0.03627, 0.6996, 0.03627, 0.7188, 0.007712, 0.6186, 0.00771, 0.6186, 0.03626, 0.4886, 0.9931, 0.5843, 0.9931, 0.68, 0.9931, 0.7512, 0.9767, 0.7512, 0.6631, 0.6248, 0.7422, 0.6243, 0.88, 0.5799, 0.9396, 0.542, 0.8814, 0.4174, 0.9767, 0.9101, 0.6519, 0.9251, 0.652, 0.9302, 0.57, 0.9155, 0.57, 0.9696, 0.6736, 0.9839, 0.6736, 0.9844, 0.36, 0.9702, 0.3601, 0.9155, 0.57, 0.9302, 0.57, 0.9352, 0.509, 0.921, 0.5089, 0.9848, 0.1355, 0.9991, 0.1355, 0.9998, 0.006639, 0.9856, 0.006635, 0.921, 0.795, 0.9352, 0.795, 0.9309, 0.7339, 0.9163, 0.7339, 0.9856, 0.449, 0.9998, 0.449, 0.9991, 0.1355, 0.9848, 0.1355, 0.002041, 0.6702, 0.01626, 0.6702, 0.01466, 0.6009, 0.0002404, 0.6009, 0.9163, 0.7339, 0.9309, 0.7339, 0.9251, 0.652, 0.9101, 0.6519, 0.9701, 0.8012, 0.9844, 0.8011, 0.9839, 0.6736, 0.9696, 0.6736, 0.9084, 0.7082, 0.9084, 0.5669, 0.8702, 0.5089, 0.8261, 0.5687, 0.8266, 0.7066, 0.8646, 0.7914, 0.7512, 0.6631, 0.6652, 0.5363, 0.5843, 0.5363, 0.5034, 0.5363, 0.4174, 0.6631, 0.4174, 0.9767, 0.542, 0.8814, 0.543, 0.7401, 0.5874, 0.6571, 0.6248, 0.7422, 0.9357, 0.7915, 0.9481, 0.7915, 0.9481, 0.7074, 0.9357, 0.7074, 0.8073, 0.6163, 0.8197, 0.6163, 0.8197, 0.5337, 0.8073, 0.5337, 0.8073, 0.8161, 0.8197, 0.8161, 0.8197, 0.7576, 0.8073, 0.7576, 0.9357, 0.7074, 0.9481, 0.7074, 0.9481, 0.5696, 0.9357, 0.5696, 0.8073, 0.7576, 0.8197, 0.7576, 0.8197, 0.6163, 0.8073, 0.6163, 0.9357, 0.5696, 0.9481, 0.5696, 0.9481, 0.5089, 0.9357, 0.5089])
me_plane.materials.append(mat_darkarmor)
me_plane.materials.append(mat_pupil)
me_plane.use_remesh_preserve_volume = False
me_plane.use_remesh_preserve_attributes = False
me_plane.use_mirror_vertex_groups = False
me_plane.update()
me_cylinder_009 = bpy.data.meshes.new('Cylinder.009')
me_cylinder_009.from_pydata([(0.5187, -0.4564, 0.6759), (0.5934, -0.3886, -0.9154), (-0.3506, -0.685, 0.2561), (-0.02576, -0.4245, -0.9271), (0.9411, -0.3473, 0.561), (0.7722, -0.2437, -0.9118), (0.4722, -1.292, -0.3861), (-0.235, -1.243, -0.4638), (1.133, -0.5678, -0.3463), (-0.2369, -1.445, -0.2516), (1.106, -0.5349, 0.185), (0.4617, -1.311, 0.1717), (-0.007097, -0.7138, -0.7624), (0.5004, -0.9797, -0.7158), (1.208, -0.4266, -0.6004), (0.8387, -0.8285, 0.6175), (-0.2545, -1.089, 0.5227), (0.9339, -1.138, 0.4046), (-0.3061, -1.203, 0.3985), (0.8583, -1.114, 0.15), (-0.2967, -1.164, 0.3436), (0.6875, -0.7806, 0.1083), (-0.3383, -1.062, 0.2407), (0.5923, -0.4708, 0.3211), (-0.2867, -0.9481, 0.3649), (0.668, -0.4948, 0.5757), (-0.2961, -0.9875, 0.4198), (0.125, -1.437, 0.4211), (0.003192, -1.04, 0.6934), (0.0282, -1.406, 0.09528), (-0.1903, -0.979, 0.04186), (-0.3121, -0.5827, 0.3142), (-0.2153, -0.6133, 0.64), (-0.6243, -0.2526, -0.7977), (0.4259, -0.2689, 0.8202), (-0.3295, -0.256, -0.9325), (-0.4298, -0.4034, 0.3605), (-0.7929, -0.6128, -0.07267), (-0.7948, -0.5933, 0.1395), (-0.1449, -1.372, 0.4188), (-0.2293, -1.097, 0.6076), (-0.212, -1.351, 0.1928), (-0.3635, -1.054, 0.1558), (-0.4479, -0.7796, 0.3447), (-0.3808, -0.8009, 0.5706), (-0.4722, -1.193, 0.4155), (-0.4206, -1.079, 0.5397), (-0.4628, -1.154, 0.3605), (-0.5043, -1.052, 0.2577), (-0.4527, -0.938, 0.3819), (-0.4621, -0.9774, 0.4368), (0.5148, -0.8221, 0.7475), (0.6587, -1.291, 0.4256), (0.1235, -1.533, 0.4312), (-0.0204, -1.065, 0.7531), (0.5444, -1.254, 0.04054), (0.1456, -1.353, 0.08934), (0.2861, -0.7496, -0.02261), (-0.02178, -0.7575, 0.05342), (0.1422, -0.2812, 0.2993), (-0.393, -0.5237, 0.3049), (0.2565, -0.3174, 0.6844), (-0.2787, -0.5599, 0.69), (0.5176, 0.4555, 0.6773), (0.5925, 0.3929, -0.9142), (-0.3522, 0.6834, 0.2583), (-0.02679, 0.4274, -0.9257), (0.9402, 0.3478, 0.5621), (0.7717, 0.2484, -0.911), (0.469, 1.295, -0.382), (-0.2375, 1.165, -0.4605), (1.132, 0.5716, -0.3445), (-0.2393, 1.311, -0.2484), (1.105, 0.537, 0.1867), (0.4586, 1.312, 0.1758), (-0.008828, 0.7153, -0.7601), (0.4981, 0.9832, -0.7126), (1.207, 0.4314, -0.5991), (-0.5428, -0.001468, 0.5093), (-0.6246, -0.0004179, -0.7973), (1.047, 0.0001677, 0.6919), (1.338, 0.002618, -0.6273), (1.503, 0.00221, -0.2448), (-0.9762, -0.001541, -0.07511), (-0.978, -0.001881, 0.137), (1.424, 0.001419, 0.1918), (0.3975, -0.0009793, 0.9179), (-0.4272, 0.000968, -0.9339), (0.8319, 0.002456, -0.9103), (0.8133, 0.7954, 0.6216), (-0.2519, 1.095, 0.5231), (0.928, 1.104, 0.4168), (-0.2956, 1.215, 0.4007), (0.8545, 1.09, 0.1606), (-0.2876, 1.176, 0.345), (0.6663, 0.7677, 0.1091), (-0.3333, 1.08, 0.2393), (0.5516, 0.4589, 0.314), (-0.2897, 0.9599, 0.3617), (0.6251, 0.4728, 0.5702), (-0.2976, 0.9985, 0.4174), (0.1473, 1.424, 0.4343), (0.0005487, 1.029, 0.6963), (0.05328, 1.406, 0.1064), (-0.1876, 0.993, 0.04058), (-0.3343, 0.5979, 0.3026), (-0.2403, 0.6157, 0.6305), (-0.6249, 0.2518, -0.7969), (0.4252, 0.2673, 0.821), (-0.3301, 0.2582, -0.9317), (-0.4308, 0.4012, 0.3617), (-0.7944, 0.6102, -0.07072), (-0.7962, 0.59, 0.1414), (-0.1256, 1.374, 0.4268), (-0.2274, 1.1, 0.6086), (-0.1908, 1.361, 0.1995), (-0.3578, 1.075, 0.1538), (-0.4596, 0.8011, 0.3356), (-0.3944, 0.8134, 0.5629), (-0.4621, 1.213, 0.4151), (-0.4185, 1.094, 0.5376), (-0.4542, 1.175, 0.3595), (-0.4999, 1.078, 0.2538), (-0.4562, 0.9584, 0.3762), (-0.4642, 0.997, 0.4319), (0.4987, 0.7817, 0.7526), (0.6722, 1.249, 0.4429), (0.151, 1.52, 0.4465), (-0.02245, 1.053, 0.7563), (0.561, 1.228, 0.05537), (0.1676, 1.347, 0.1009), (0.2764, 0.7397, -0.02242), (-0.03156, 0.7626, 0.04958), (0.1029, 0.2727, 0.2873), (-0.4183, 0.5437, 0.2909), (0.2141, 0.2937, 0.6749), (-0.3071, 0.5646, 0.6785), (1.408, -0.03629, -0.1507), (1.982, -0.3876, -0.1723), (1.081, -0.6557, 0.2613), (0.5864, -0.03629, 0.08192), (1.081, 0.6463, 0.2613), (1.982, 0.3781, -0.1723), (1.338, -0.6242, 1.09), (0.5153, -0.3876, 0.8792), (0.5153, 0.3781, 0.8792), (1.338, 0.6147, 1.09), (2.098, 0.02682, 0.543), (0.9747, -0.03629, 1.453), (1.279, -0.4013, -0.04416), (1.674, -0.2515, -0.4604), (1.537, -0.6149, 0.3284), (1.674, 0.242, -0.4604), (0.9868, -0.03629, -0.1511), (0.7822, -0.404, 0.08054), (1.279, 0.3919, -0.04416), (0.7525, 0.3919, 0.1048), (1.537, 0.6054, 0.3284), (2.214, -0.2183, 0.1608), (2.214, 0.2088, 0.1608), (1.201, -0.7495, 0.6868), (1.663, -0.5954, 0.8242), (0.4466, -0.2694, 0.439), (0.7277, -0.6149, 0.5576), (0.7277, 0.6054, 0.5576), (0.4288, 0.242, 0.4666), (1.663, 0.5859, 0.8242), (1.201, 0.7401, 0.6868), (1.61, -0.3503, 1.254), (0.88, -0.5954, 1.046), (0.4046, -0.02424, 0.9106), (0.88, 0.5859, 1.046), (1.61, 0.3408, 1.254), (1.151, -0.3503, 1.384), (1.438, 0.02682, 1.442), (0.691, -0.2499, 1.253), (0.6771, 0.2088, 1.26), (1.151, 0.3408, 1.384), (2.293, -0.3108, -0.5909), (2.334, -0.3659, -0.1469), (2.974, -0.08487, 0.085), (2.273, 0.1457, -0.7311), (2.384, 0.3568, -0.3852), (2.373, -0.1262, 0.1742), (2.387, 0.3009, 0.04551), (2.742, -0.1477, -0.1978), (2.693, -0.1712, -0.03376), (2.77, 0.0226, -0.2416), (2.739, 0.1185, -0.1082), (2.638, -0.07409, 0.09027), (2.665, 0.09617, 0.04651), (2.93, -0.09323, 0.1282), (2.949, -0.04406, 0.1354), (2.99, -0.01962, 0.07398), (2.958, 0.009659, 0.1126), (2.892, -0.05874, 0.1579), (2.908, 0.001742, 0.1487)], [], [(6, 7, 13), (82, 8, 14, 81), (8, 6, 13, 14), (10, 11, 6, 8), (85, 10, 8, 82), (11, 9, 7, 6), (11, 0, 2), (80, 4, 10, 85), (4, 0, 11, 10), (34, 36, 2, 0), (1, 13, 3), (88, 81, 14, 5), (5, 14, 13, 1), (2, 9, 11), (35, 33, 79, 87), (36, 78, 84, 38), (38, 84, 83, 37), (0, 4, 86, 34), (3, 35, 87, 88, 5, 1), (37, 83, 79, 33), (4, 80, 86), (21, 19, 55, 57), (17, 15, 51, 52), (32, 28, 54, 62), (23, 21, 57, 59), (26, 24, 49, 50), (25, 23, 59, 61), (15, 25, 61, 51), (15, 17, 19, 21, 23, 25), (40, 39, 27, 28), (39, 41, 29, 27), (41, 42, 30, 29), (42, 43, 31, 30), (43, 44, 32, 31), (44, 40, 28, 32), (7, 37, 33, 12), (9, 38, 37, 7), (2, 36, 38, 9), (3, 12, 33, 35), (86, 78, 36, 34), (16, 18, 39, 40), (18, 20, 41, 39), (20, 22, 42, 41), (22, 24, 43, 42), (24, 26, 44, 43), (26, 16, 40, 44), (45, 46, 50, 49, 48, 47), (22, 20, 47, 48), (18, 16, 46, 45), (16, 26, 50, 46), (24, 22, 48, 49), (20, 18, 45, 47), (51, 54, 53, 52), (52, 53, 56, 55), (55, 56, 58, 57), (57, 58, 60, 59), (59, 60, 62, 61), (61, 62, 54, 51), (31, 32, 62, 60), (19, 17, 52, 55), (30, 31, 60, 58), (28, 27, 53, 54), (29, 30, 58, 56), (27, 29, 56, 53), (13, 12, 3), (7, 12, 13), (69, 76, 70), (82, 81, 77, 71), (71, 77, 76, 69), (73, 71, 69, 74), (85, 82, 71, 73), (74, 69, 70, 72), (74, 65, 63), (80, 85, 73, 67), (67, 73, 74, 63), (108, 63, 65, 110), (64, 66, 76), (88, 68, 77, 81), (68, 64, 76, 77), (65, 74, 72), (109, 87, 79, 107), (110, 112, 84, 78), (112, 111, 83, 84), (63, 108, 86, 67), (66, 64, 68, 88, 87, 109), (111, 107, 79, 83), (83, 84, 78, 86, 80, 85, 82, 81, 88, 87, 79), (67, 86, 80), (95, 131, 129, 93), (91, 126, 125, 89), (106, 136, 128, 102), (97, 133, 131, 95), (100, 124, 123, 98), (99, 135, 133, 97), (89, 125, 135, 99), (89, 99, 97, 95, 93, 91), (114, 102, 101, 113), (113, 101, 103, 115), (115, 103, 104, 116), (116, 104, 105, 117), (117, 105, 106, 118), (118, 106, 102, 114), (70, 75, 107, 111), (72, 70, 111, 112), (65, 72, 112, 110), (66, 109, 107, 75), (86, 108, 110, 78), (90, 114, 113, 92), (92, 113, 115, 94), (94, 115, 116, 96), (96, 116, 117, 98), (98, 117, 118, 100), (100, 118, 114, 90), (119, 121, 122, 123, 124, 120), (96, 122, 121, 94), (92, 119, 120, 90), (90, 120, 124, 100), (98, 123, 122, 96), (94, 121, 119, 92), (125, 126, 127, 128), (126, 129, 130, 127), (129, 131, 132, 130), (131, 133, 134, 132), (133, 135, 136, 134), (135, 125, 128, 136), (105, 134, 136, 106), (93, 129, 126, 91), (104, 132, 134, 105), (102, 128, 127, 101), (103, 130, 132, 104), (101, 127, 130, 103), (76, 66, 75), (70, 76, 75), (137, 150, 149), (152, 142, 182, 181), (137, 149, 153), (137, 153, 155), (137, 155, 152), (150, 152, 181, 178), (139, 151, 160), (140, 154, 162), (141, 156, 164), (142, 157, 166), (138, 158, 161), (139, 160, 163), (140, 162, 165), (141, 164, 167), (142, 166, 159), (143, 168, 173), (144, 169, 175), (145, 170, 176), (146, 171, 177), (147, 172, 174), (174, 177, 148), (174, 172, 177), (172, 146, 177), (177, 176, 148), (177, 171, 176), (171, 145, 176), (176, 175, 148), (176, 170, 175), (170, 144, 175), (175, 173, 148), (175, 169, 173), (169, 143, 173), (173, 174, 148), (173, 168, 174), (168, 147, 174), (159, 172, 147), (159, 166, 172), (166, 146, 172), (167, 171, 146), (167, 164, 171), (164, 145, 171), (165, 170, 145), (165, 162, 170), (162, 144, 170), (163, 169, 144), (163, 160, 169), (160, 143, 169), (161, 168, 143), (161, 158, 168), (158, 147, 168), (166, 167, 146), (166, 157, 167), (157, 141, 167), (164, 165, 145), (164, 156, 165), (156, 140, 165), (162, 163, 144), (162, 154, 163), (154, 139, 163), (160, 161, 143), (160, 151, 161), (151, 138, 161), (158, 159, 147), (142, 159, 184, 182), (158, 138, 179, 183), (152, 157, 142), (152, 155, 157), (155, 141, 157), (155, 156, 141), (155, 153, 156), (153, 140, 156), (153, 154, 140), (153, 149, 154), (149, 139, 154), (138, 150, 178, 179), (159, 158, 183, 184), (150, 137, 152), (149, 151, 139), (149, 150, 151), (150, 138, 151), (183, 179, 186, 189), (182, 184, 190, 188), (179, 178, 185, 186), (178, 181, 187, 185), (181, 182, 188, 187), (184, 183, 189, 190), (187, 188, 194, 193), (190, 189, 195, 196), (189, 186, 191, 195), (188, 190, 196, 194), (186, 185, 180, 191), (185, 187, 193, 180), (191, 180, 192), (191, 192, 195), (195, 192, 196), (192, 194, 196), (192, 193, 194), (192, 180, 193)])
me_cylinder_009.polygons.foreach_set('material_index', [1, 1, 1, 1, 1, 1, 1, 1, 1, 1, 1, 1, 1, 1, 2, 2, 1, 1, 2, 2, 1, 1, 1, 1, 0, 5, 0, 1, 1, 4, 4, 4, 4, 4, 4, 2, 1, 1, 2, 1, 4, 4, 4, 4, 4, 4, 5, 5, 5, 5, 5, 5, 1, 1, 1, 0, 1, 1, 1, 1, 0, 1, 1, 1, 1, 1, 1, 1, 1, 1, 1, 1, 1, 1, 1, 1, 1, 1, 1, 1, 2, 2, 1, 1, 2, 2, 1, 1, 1, 1, 1, 0, 5, 0, 1, 1, 4, 4, 4, 4, 4, 4, 2, 1, 1, 2, 1, 4, 4, 4, 4, 4, 4, 5, 5, 5, 5, 5, 5, 1, 1, 1, 0, 1, 1, 1, 1, 0, 1, 1, 1, 1, 1, 3, 3, 3, 3, 3, 3, 3, 3, 3, 3, 3, 3, 3, 3, 3, 3, 3, 3, 3, 3, 3, 3, 3, 3, 3, 3, 3, 3, 3, 3, 3, 3, 3, 3, 3, 3, 3, 3, 3, 3, 3, 3, 3, 3, 3, 3, 3, 3, 3, 3, 3, 3, 3, 3, 3, 3, 3, 3, 3, 3, 3, 3, 3, 3, 3, 3, 3, 3, 3, 3, 3, 3, 3, 3, 3, 3, 3, 3, 3, 3, 3, 3, 3, 3, 3, 3, 3, 3, 3, 3, 3, 3, 3, 3, 3, 3, 3, 3])
_uv = me_cylinder_009.uv_layers.new(name='UVMap')
_uv.uv.foreach_set('vector', [0.677, 0.4945, 0.6539, 0.3748, 0.6397, 0.5012, 0.487, 0.1795, 0.5601, 0.1974, 0.5544, 0.1815, 0.5139, 0.1546, 0.5601, 0.1974, 0.6628, 0.211, 0.6504, 0.1756, 0.5544, 0.1815, 0.7441, 0.5558, 0.7382, 0.4866, 0.677, 0.4945, 0.6862, 0.5653, 0.06131, 0.2386, 0.03394, 0.1769, 0.0037, 0.1967, 0.03566, 0.2611, 0.7382, 0.4866, 0.6771, 0.372, 0.6539, 0.3748, 0.677, 0.4945, 0.004211, 0.07407, 0.09656, 0.1203, 0.1046, 0.05523, 0.1063, 0.1916, 0.0769, 0.1638, 0.03394, 0.1769, 0.06131, 0.2386, 0.0769, 0.1638, 0.09656, 0.1203, 0.004211, 0.07407, 0.03394, 0.1769, 0.1242, 0.1213, 0.1373, 0.06552, 0.1046, 0.05523, 0.09656, 0.1203, 0.6073, 0.1268, 0.6504, 0.1756, 0.654, 0.08884, 0.5608, 0.1111, 0.5139, 0.1546, 0.5544, 0.1815, 0.5836, 0.127, 0.5836, 0.127, 0.5544, 0.1815, 0.6504, 0.1756, 0.6073, 0.1268, 0.7348, 0.3961, 0.6771, 0.372, 0.7382, 0.4866, 0.1635, 0.3544, 0.0743, 0.355, 0.0743, 0.3827, 0.1544, 0.3827, 0.1373, 0.06552, 0.184, 0.08021, 0.2111, 0.0326, 0.1522, 0.003859, 0.0204, 0.3177, 0.003386, 0.3827, 0.01582, 0.3827, 0.03283, 0.3155, 0.09656, 0.1203, 0.0769, 0.1638, 0.1527, 0.1347, 0.1242, 0.1213, 0.654, 0.08884, 0.6628, 0.05529, 0.6504, 0.02822, 0.5608, 0.1111, 0.5836, 0.127, 0.6073, 0.1268, 0.03283, 0.3155, 0.01582, 0.3827, 0.0743, 0.3827, 0.0743, 0.355, 0.0769, 0.1638, 0.1063, 0.1916, 0.1527, 0.1347, 0.8226, 0.7434, 0.7768, 0.777, 0.7665, 0.7718, 0.8205, 0.732, 0.7768, 0.8334, 0.8226, 0.8561, 0.8205, 0.8653, 0.7665, 0.8384, 0.7305, 0.01375, 0.6789, 0.03781, 0.6697, 0.03068, 0.7307, 0.002243, 0.8683, 0.7661, 0.8226, 0.7434, 0.8205, 0.732, 0.8746, 0.7588, 0.2475, 0.4112, 0.2496, 0.4224, 0.2349, 0.4235, 0.2327, 0.4123, 0.8683, 0.8224, 0.8683, 0.7661, 0.8746, 0.7588, 0.8746, 0.8255, 0.8226, 0.8561, 0.8683, 0.8224, 0.8746, 0.8255, 0.8205, 0.8653, 0.8226, 0.8561, 0.7768, 0.8334, 0.7768, 0.777, 0.8226, 0.7434, 0.8683, 0.7661, 0.8683, 0.8224, 0.971, 0.7821, 0.971, 0.7417, 0.9943, 0.7309, 0.9943, 0.7891, 0.6929, 0.06634, 0.7275, 0.08427, 0.7269, 0.1136, 0.6771, 0.08773, 0.7275, 0.08427, 0.7633, 0.06759, 0.7786, 0.08953, 0.7269, 0.1136, 0.8744, 0.5295, 0.8733, 0.4894, 0.8963, 0.4836, 0.898, 0.5415, 0.9994, 0.852, 0.9899, 0.873, 0.9613, 0.8719, 0.975, 0.8416, 0.9899, 0.873, 0.9994, 0.9122, 0.975, 0.9284, 0.9613, 0.8719, 0.108, 0.2684, 0.03283, 0.3155, 0.0743, 0.355, 0.1468, 0.3042, 0.6771, 0.372, 0.7114, 0.3059, 0.6882, 0.3087, 0.6539, 0.3748, 0.7348, 0.3961, 0.7441, 0.3858, 0.7114, 0.3059, 0.6771, 0.372, 0.1918, 0.3359, 0.1468, 0.3042, 0.0743, 0.355, 0.1635, 0.3544, 0.1527, 0.1347, 0.184, 0.08021, 0.1373, 0.06552, 0.1242, 0.1213, 0.7072, 0.03847, 0.716, 0.05133, 0.6929, 0.06634, 0.6942, 0.03172, 0.716, 0.05133, 0.7264, 0.05644, 0.7275, 0.08427, 0.6929, 0.06634, 0.7264, 0.05644, 0.7503, 0.06084, 0.7633, 0.06759, 0.7275, 0.08427, 0.7503, 0.06084, 0.7415, 0.04798, 0.7646, 0.03297, 0.7633, 0.06759, 0.7415, 0.04798, 0.7311, 0.04287, 0.73, 0.01503, 0.7646, 0.03297, 0.7311, 0.04287, 0.7072, 0.03847, 0.6942, 0.03172, 0.73, 0.01503, 0.7207, 0.03721, 0.7119, 0.02435, 0.7359, 0.02875, 0.7463, 0.03386, 0.7551, 0.04673, 0.7311, 0.04233, 0.7503, 0.06084, 0.7264, 0.05644, 0.7311, 0.04233, 0.7551, 0.04673, 0.6325, 0.6196, 0.6325, 0.6403, 0.6148, 0.6409, 0.6148, 0.6202, 0.2496, 0.3871, 0.2475, 0.4112, 0.2327, 0.4123, 0.2349, 0.3882, 0.6148, 0.619, 0.6148, 0.5973, 0.6328, 0.5969, 0.6328, 0.6186, 0.7264, 0.05644, 0.716, 0.05133, 0.7207, 0.03721, 0.7311, 0.04233, 0.7049, 0.9338, 0.6392, 0.9313, 0.6392, 0.8625, 0.7049, 0.8649, 0.6691, 0.1212, 0.6676, 0.08969, 0.7279, 0.121, 0.728, 0.1518, 0.728, 0.1518, 0.7279, 0.121, 0.7896, 0.09338, 0.7891, 0.1233, 0.9582, 0.5441, 0.9244, 0.5299, 0.8906, 0.4795, 0.9562, 0.4756, 0.9562, 0.4756, 0.8906, 0.4795, 0.8926, 0.4392, 0.9582, 0.4353, 0.7658, 0.8683, 0.8267, 0.8683, 0.8267, 0.937, 0.7658, 0.937, 0.7804, 0.03961, 0.7305, 0.01375, 0.7307, 0.002243, 0.7896, 0.03281, 0.7768, 0.777, 0.7768, 0.8334, 0.7665, 0.8384, 0.7665, 0.7718, 0.898, 0.5415, 0.8963, 0.4836, 0.8906, 0.4795, 0.9244, 0.5299, 0.6789, 0.03781, 0.6771, 0.08773, 0.6676, 0.08969, 0.6697, 0.03068, 0.9013, 0.5652, 0.898, 0.5415, 0.9244, 0.5299, 0.9158, 0.5649, 0.6771, 0.08773, 0.7269, 0.1136, 0.7279, 0.121, 0.6676, 0.08969, 0.2291, 0.2749, 0.1468, 0.3042, 0.1918, 0.3359, 0.108, 0.2684, 0.1468, 0.3042, 0.2291, 0.2749, 0.4053, 0.4478, 0.4368, 0.4348, 0.3537, 0.3381, 0.487, 0.1795, 0.5139, 0.1546, 0.4897, 0.1126, 0.4741, 0.1058, 0.4741, 0.1058, 0.4897, 0.1126, 0.5024, 0.01786, 0.4677, 0.003118, 0.3777, 0.5418, 0.4311, 0.5169, 0.4053, 0.4478, 0.3505, 0.4755, 0.3901, 0.5751, 0.4368, 0.5603, 0.4311, 0.5169, 0.3777, 0.5418, 0.3505, 0.4755, 0.4053, 0.4478, 0.3537, 0.3381, 0.3328, 0.349, 0.3505, 0.4755, 0.2959, 0.4037, 0.2988, 0.5106, 0.1063, 0.1916, 0.06131, 0.2386, 0.1228, 0.2534, 0.1345, 0.2134, 0.1345, 0.2134, 0.1228, 0.2534, 0.2217, 0.2611, 0.1722, 0.1853, 0.2787, 0.5098, 0.2988, 0.5106, 0.2959, 0.4037, 0.2798, 0.4026, 0.5483, 0.06401, 0.5897, 0.0204, 0.5024, 0.01786, 0.5608, 0.1111, 0.5465, 0.08743, 0.4897, 0.1126, 0.5139, 0.1546, 0.5465, 0.08743, 0.5483, 0.06401, 0.5024, 0.01786, 0.4897, 0.1126, 0.2959, 0.4037, 0.3505, 0.4755, 0.3328, 0.349, 0.1635, 0.4109, 0.1544, 0.3827, 0.0743, 0.3827, 0.0743, 0.4104, 0.204, 0.1229, 0.2503, 0.08824, 0.2111, 0.0326, 0.184, 0.08021, 0.0204, 0.4477, 0.03283, 0.4498, 0.01582, 0.3827, 0.003386, 0.3827, 0.1722, 0.1853, 0.1687, 0.1596, 0.1527, 0.1347, 0.1345, 0.2134, 0.5897, 0.0204, 0.5483, 0.06401, 0.5465, 0.08743, 0.5608, 0.1111, 0.6504, 0.02822, 0.624, 0.01398, 0.03283, 0.4498, 0.0743, 0.4104, 0.0743, 0.3827, 0.01582, 0.3827, 0.4389, 0.004397, 0.4605, 0.01348, 0.4617, 0.1133, 0.4617, 0.2259, 0.4101, 0.2815, 0.3428, 0.2976, 0.295, 0.2865, 0.2635, 0.2531, 0.2571, 0.1898, 0.3102, 0.06193, 0.3789, 0.02068, 0.1345, 0.2134, 0.1527, 0.1347, 0.1063, 0.1916, 0.1836, 0.7161, 0.1857, 0.705, 0.2394, 0.7429, 0.229, 0.7481, 0.229, 0.8058, 0.2394, 0.811, 0.1857, 0.8412, 0.1836, 0.8313, 0.04611, 0.8285, 0.04087, 0.8388, 0.0019, 0.7859, 0.01314, 0.7838, 0.1382, 0.7417, 0.1321, 0.7352, 0.1857, 0.705, 0.1836, 0.7161, 0.2474, 0.3622, 0.2327, 0.3599, 0.2349, 0.3489, 0.2495, 0.3513, 0.1382, 0.7993, 0.1321, 0.8034, 0.1321, 0.7352, 0.1382, 0.7417, 0.1836, 0.8313, 0.1857, 0.8412, 0.1321, 0.8034, 0.1382, 0.7993, 0.1836, 0.8313, 0.1382, 0.7993, 0.1382, 0.7417, 0.1836, 0.7161, 0.229, 0.7481, 0.229, 0.8058, 0.6358, 0.945, 0.6125, 0.9521, 0.6125, 0.8938, 0.6358, 0.9047, 0.04368, 0.7655, 0.03788, 0.739, 0.09559, 0.739, 0.0837, 0.7655, 0.0837, 0.7655, 0.09559, 0.739, 0.1286, 0.7838, 0.1066, 0.7965, 0.3455, 0.8174, 0.3718, 0.8066, 0.3718, 0.8649, 0.3455, 0.8577, 0.9982, 0.511, 0.9738, 0.5214, 0.96, 0.4911, 0.9887, 0.49, 0.9887, 0.49, 0.96, 0.4911, 0.9738, 0.4346, 0.9982, 0.4508, 0.108, 0.4969, 0.1468, 0.4612, 0.0743, 0.4104, 0.03283, 0.4498, 0.3328, 0.349, 0.3537, 0.3381, 0.2838, 0.306, 0.2629, 0.3168, 0.2959, 0.4037, 0.3328, 0.349, 0.2629, 0.3168, 0.2798, 0.4026, 0.1918, 0.4295, 0.1635, 0.4109, 0.0743, 0.4104, 0.1468, 0.4612, 0.266, 0.5132, 0.2787, 0.5098, 0.2798, 0.4026, 0.2567, 0.401, 0.04157, 0.7965, 0.02652, 0.7965, 0.04368, 0.7655, 0.05711, 0.7893, 0.05711, 0.7893, 0.04368, 0.7655, 0.0837, 0.7655, 0.06843, 0.7895, 0.06843, 0.7895, 0.0837, 0.7655, 0.1066, 0.7965, 0.09151, 0.7965, 0.09151, 0.7965, 0.1066, 0.7965, 0.08941, 0.8275, 0.07597, 0.8037, 0.07597, 0.8037, 0.08941, 0.8275, 0.04938, 0.8275, 0.06465, 0.8035, 0.06465, 0.8035, 0.04938, 0.8275, 0.02652, 0.7965, 0.04157, 0.7965, 0.056, 0.8042, 0.06732, 0.8044, 0.0904, 0.8114, 0.07486, 0.8185, 0.06354, 0.8184, 0.04046, 0.8114, 0.09151, 0.7965, 0.0904, 0.8114, 0.06732, 0.8044, 0.06843, 0.7895, 0.6428, 0.2887, 0.6251, 0.2882, 0.6251, 0.2675, 0.6428, 0.2681, 0.2495, 0.386, 0.2349, 0.3836, 0.2327, 0.3599, 0.2474, 0.3622, 0.6602, 0.2874, 0.6433, 0.2895, 0.6433, 0.2695, 0.6602, 0.2675, 0.06843, 0.7895, 0.06732, 0.8044, 0.056, 0.8042, 0.05711, 0.7893, 0.1972, 0.8443, 0.1972, 0.9131, 0.1314, 0.9156, 0.1314, 0.8468, 0.04072, 0.705, 0.1089, 0.705, 0.09849, 0.7327, 0.03114, 0.7331, 0.4229, 0.7678, 0.4332, 0.8036, 0.4005, 0.8188, 0.3774, 0.7764, 0.4332, 0.8036, 0.4332, 0.8724, 0.3684, 0.8702, 0.4005, 0.8188, 0.4332, 0.8724, 0.4229, 0.9054, 0.358, 0.9032, 0.3684, 0.8702, 0.5014, 0.8744, 0.5014, 0.943, 0.4404, 0.9431, 0.4404, 0.8744, 0.1038, 0.8285, 0.1091, 0.8388, 0.04087, 0.8388, 0.04611, 0.8285, 0.229, 0.7481, 0.2394, 0.7429, 0.2394, 0.811, 0.229, 0.8058, 0.3718, 0.8066, 0.4005, 0.8188, 0.3684, 0.8702, 0.3718, 0.8649, 0.01314, 0.7838, 0.0019, 0.7859, 0.03114, 0.7331, 0.03788, 0.739, 0.363, 0.7764, 0.3774, 0.7764, 0.4005, 0.8188, 0.3718, 0.8066, 0.03788, 0.739, 0.03114, 0.7331, 0.09849, 0.7327, 0.09559, 0.739, 0.2291, 0.4905, 0.1918, 0.4295, 0.1468, 0.4612, 0.108, 0.4969, 0.2291, 0.4905, 0.1468, 0.4612, 0.822, 0.006587, 0.7689, 0.08532, 0.8598, 0.08532, 0.5038, 0.08532, 0.5493, 0.164, 0.5455, 0.1575, 0.5038, 0.08532, 0.08711, 0.006587, 0.03842, 0.07956, 0.1288, 0.07873, 0.2667, -0.001443, 0.2247, 0.0726, 0.3252, 0.07956, 0.454, -0.00781, 0.4129, 0.08532, 0.5038, 0.08532, 0.6847, 0.07838, 0.5885, 0.07834, 0.587, 0.07873, 0.6818, 0.07873, 0.9053, 0.164, 0.8144, 0.164, 0.8598, 0.2428, 0.1742, 0.1575, 0.0833, 0.1575, 0.1288, 0.2362, 0.3674, 0.164, 0.2765, 0.164, 0.322, 0.2428, 0.5493, 0.164, 0.4583, 0.164, 0.5038, 0.2428, 0.7235, 0.164, 0.678, 0.2428, 0.7689, 0.2428, 0.9053, 0.164, 0.8598, 0.2428, 0.9507, 0.2428, 0.1742, 0.1575, 0.1288, 0.2362, 0.2311, 0.2428, 0.3674, 0.164, 0.322, 0.2428, 0.4129, 0.2428, 0.5493, 0.164, 0.5038, 0.2428, 0.5947, 0.2428, 0.8106, 0.3149, 0.7235, 0.3215, 0.7651, 0.3937, 0.9962, 0.3215, 0.9053, 0.3215, 0.9469, 0.3937, 0.2726, 0.3215, 0.178, 0.3215, 0.2235, 0.4002, 0.4622, 0.3149, 0.3674, 0.3215, 0.412, 0.3995, 0.6288, 0.3149, 0.5493, 0.3215, 0.5871, 0.3871, 0.5871, 0.3871, 0.5076, 0.3937, 0.5515, 0.4738, 0.5871, 0.3871, 0.5493, 0.3215, 0.5076, 0.3937, 0.5493, 0.3215, 0.4622, 0.3149, 0.5076, 0.3937, 0.412, 0.3995, 0.322, 0.4002, 0.3637, 0.4786, 0.412, 0.3995, 0.3674, 0.3215, 0.322, 0.4002, 0.3674, 0.3215, 0.2726, 0.3215, 0.322, 0.4002, 0.2235, 0.4002, 0.1335, 0.4, 0.1757, 0.4739, 0.2235, 0.4002, 0.178, 0.3215, 0.1335, 0.4, 0.178, 0.3215, 0.09471, 0.3215, 0.1335, 0.4, 0.9469, 0.3937, 0.8607, 0.3995, 0.9053, 0.4658, 0.9469, 0.3937, 0.9053, 0.3215, 0.8607, 0.3995, 0.9053, 0.3215, 0.8106, 0.3149, 0.8607, 0.3995, 0.7651, 0.3937, 0.676, 0.3944, 0.7311, 0.4658, 0.7651, 0.3937, 0.7235, 0.3215, 0.676, 0.3944, 0.7235, 0.3215, 0.6288, 0.3149, 0.676, 0.3944, 0.5947, 0.2428, 0.5493, 0.3215, 0.6288, 0.3149, 0.5947, 0.2428, 0.5038, 0.2428, 0.5493, 0.3215, 0.5038, 0.2428, 0.4622, 0.3149, 0.5493, 0.3215, 0.4129, 0.2428, 0.3674, 0.3215, 0.4622, 0.3149, 0.4129, 0.2428, 0.322, 0.2428, 0.3674, 0.3215, 0.322, 0.2428, 0.2726, 0.3215, 0.3674, 0.3215, 0.2311, 0.2428, 0.178, 0.3215, 0.2726, 0.3215, 0.2311, 0.2428, 0.1288, 0.2362, 0.178, 0.3215, 0.1288, 0.2362, 0.09471, 0.3215, 0.178, 0.3215, 0.9507, 0.2428, 0.9053, 0.3215, 0.9962, 0.3215, 0.9507, 0.2428, 0.8598, 0.2428, 0.9053, 0.3215, 0.8598, 0.2428, 0.8106, 0.3149, 0.9053, 0.3215, 0.7689, 0.2428, 0.7235, 0.3215, 0.8106, 0.3149, 0.7689, 0.2428, 0.678, 0.2428, 0.7235, 0.3215, 0.678, 0.2428, 0.6288, 0.3149, 0.7235, 0.3215, 0.5038, 0.2428, 0.4129, 0.2428, 0.4622, 0.3149, 0.5038, 0.2428, 0.4583, 0.164, 0.4129, 0.2428, 0.4583, 0.164, 0.3674, 0.164, 0.4129, 0.2428, 0.322, 0.2428, 0.2311, 0.2428, 0.2726, 0.3215, 0.322, 0.2428, 0.2765, 0.164, 0.2311, 0.2428, 0.2765, 0.164, 0.1742, 0.1575, 0.2311, 0.2428, 0.1288, 0.2362, 0.0423, 0.2425, 0.09471, 0.3215, 0.1288, 0.2362, 0.0833, 0.1575, 0.0423, 0.2425, 0.0833, 0.1575, -0.005391, 0.1615, 0.0423, 0.2425, 0.8598, 0.2428, 0.7689, 0.2428, 0.8106, 0.3149, 0.8598, 0.2428, 0.8144, 0.164, 0.7689, 0.2428, 0.8144, 0.164, 0.7235, 0.164, 0.7689, 0.2428, 0.678, 0.2428, 0.5947, 0.2428, 0.6288, 0.3149, 0.5493, 0.164, 0.5947, 0.2428, 0.5909, 0.2362, 0.5455, 0.1575, 0.678, 0.2428, 0.7235, 0.164, 0.7235, 0.164, 0.6818, 0.2362, 0.5038, 0.08532, 0.4583, 0.164, 0.5493, 0.164, 0.5038, 0.08532, 0.4129, 0.08532, 0.4583, 0.164, 0.4129, 0.08532, 0.3674, 0.164, 0.4583, 0.164, 0.3252, 0.07956, 0.2765, 0.164, 0.3674, 0.164, 0.3252, 0.07956, 0.2247, 0.0726, 0.2765, 0.164, 0.2247, 0.0726, 0.1742, 0.1575, 0.2765, 0.164, 0.1288, 0.07873, 0.0833, 0.1575, 0.1742, 0.1575, 0.1288, 0.07873, 0.03842, 0.07956, 0.0833, 0.1575, 0.03842, 0.07956, -0.005391, 0.1615, 0.0833, 0.1575, 0.7235, 0.164, 0.7689, 0.08532, 0.7727, 0.07873, 0.7235, 0.164, 0.5947, 0.2428, 0.678, 0.2428, 0.6818, 0.2362, 0.5909, 0.2362, 0.6847, 0.07838, 0.6425, -0.002704, 0.5885, 0.07834, 0.8598, 0.08532, 0.8144, 0.164, 0.9053, 0.164, 0.8598, 0.08532, 0.7689, 0.08532, 0.8144, 0.164, 0.7689, 0.08532, 0.7235, 0.164, 0.8144, 0.164, 0.6818, 0.2362, 0.7235, 0.164, 0.7273, 0.1575, 0.6818, 0.2362, 0.5455, 0.1575, 0.5909, 0.2362, 0.5909, 0.2362, 0.5455, 0.1575, 0.7235, 0.164, 0.7727, 0.07873, 0.7727, 0.07873, 0.7273, 0.1575, 0.6818, 0.07873, 0.587, 0.07873, 0.5909, 0.07873, 0.6818, 0.07873, 0.5038, 0.08532, 0.5455, 0.1575, 0.5455, 0.1575, 0.5, 0.07873, 0.5909, 0.2362, 0.6818, 0.2362, 0.6818, 0.2362, 0.5909, 0.2362, 0.5, 0.07873, 0.5455, 0.1575, 0.5531, 0.1575, 0.5038, 0.08532, 0.5909, 0.2362, 0.6818, 0.2362, 0.678, 0.2296, 0.5947, 0.2296, 0.6818, 0.2362, 0.7273, 0.1575, 0.7197, 0.1575, 0.678, 0.2296, 0.5455, 0.1575, 0.5909, 0.2362, 0.5947, 0.2296, 0.5531, 0.1575, 0.7273, 0.1575, 0.7727, 0.07873, 0.7703, 0.08299, 0.7197, 0.1575, 0.6818, 0.07873, 0.5909, 0.07873, 0.5871, 0.08532, 0.678, 0.08532, 0.7197, 0.1575, 0.678, 0.08532, 0.6402, 0.164, 0.7197, 0.1575, 0.6402, 0.164, 0.678, 0.2296, 0.678, 0.2296, 0.6402, 0.164, 0.5947, 0.2296, 0.6402, 0.164, 0.5531, 0.1575, 0.5947, 0.2296, 0.6402, 0.164, 0.5871, 0.08532, 0.5531, 0.1575, 0.6402, 0.164, 0.678, 0.08532, 0.5871, 0.08532])
me_cylinder_009.materials.append(mat_material_002)
me_cylinder_009.materials.append(mat_topskin)
me_cylinder_009.materials.append(mat_underbelly)
me_cylinder_009.materials.append(mat_plume)
me_cylinder_009.materials.append(mat_eye)
me_cylinder_009.materials.append(mat_pupil)
me_cylinder_009.use_remesh_preserve_volume = False
me_cylinder_009.use_remesh_preserve_attributes = False
me_cylinder_009.use_mirror_vertex_groups = False
me_cylinder_009.update()
me_cylinder_003 = bpy.data.meshes.new('Cylinder.003')
me_cylinder_003.from_pydata([(0.04437, 0.6724, 1.079), (0.4245, 0.623, 2.718), (0.5168, 0.4208, 0.9689), (0.8568, 0.3928, 2.617), (0.5178, -0.4285, 0.9675), (0.8578, -0.4049, 2.616), (0.04601, -0.6816, 1.077), (0.426, -0.6365, 2.716), (-0.5146, -0.4248, 1.208), (-0.09178, -0.3993, 2.837), (-0.5156, 0.4139, 1.209), (-0.09273, 0.3842, 2.838), (0.1819, 1.044, 1.72), (1.229, 0.6393, 1.53), (1.23, -0.647, 1.528), (0.1844, -1.054, 1.717), (-0.6986, -0.65, 1.923), (-0.7002, 0.6363, 1.925), (0.8258, 0.4976, 2.404), (0.3899, 0.8145, 2.546), (0.827, -0.5091, 2.402), (0.3919, -0.8275, 2.543), (-0.2992, -0.511, 2.704), (-0.3004, 0.4957, 2.706), (0.07982, 0.8162, 1.214), (1.007, 0.4999, 1.081), (1.008, -0.5068, 1.08), (0.08181, -0.8258, 1.211), (-0.6093, -0.5092, 1.372), (-0.6105, 0.4975, 1.374), (0.9044, -0.4447, 2.728), (0.6648, -0.9659, 1.513), (1.086, 0.1465, 2.541), (0.6635, -0.2203, 1.314), (0.5488, 0.3408, 2.562), (0.07671, -0.007976, 1.337), (0.07874, -1.128, 1.653), (0.5507, -0.5927, 2.857), (-0.6176, -0.7906, 1.69), (-0.09241, -0.3886, 2.891), (-0.7712, -0.1689, 1.494), (-0.09359, 0.1922, 2.707), (0.2475, 0.4177, 1.724), (1.427, 0.07354, 1.678), (1.246, -0.8798, 1.979), (0.2506, -1.137, 2.215), (-0.7114, -0.7892, 2.273), (-0.8481, 0.1642, 1.972), (1.047, 0.1741, 2.359), (0.5059, 0.4422, 2.39), (0.8662, -0.5721, 2.595), (0.5084, -0.7748, 2.774), (-0.3501, -0.5024, 2.819), (-0.3884, 0.2438, 2.583), (0.1207, 0.1302, 1.402), (1.386, -0.1353, 1.379), (1.205, -0.8815, 1.614), (0.1232, -1.087, 1.787), (-0.7352, -0.8144, 1.832), (-0.804, -0.06823, 1.596), (-0.07984, 1.559, 2.587), (0.2533, 0.2885, 2.923), (0.3342, 1.541, 2.487), (0.6322, 0.2721, 2.832), (0.3351, 1.198, 2.231), (0.633, -0.05044, 2.592), (-0.0784, 1.011, 2.178), (0.2546, -0.2208, 2.543), (-0.5697, 1.016, 2.284), (-0.1992, -0.2169, 2.641), (-0.5706, 1.355, 2.537), (-0.2, 0.09999, 2.877), (0.04067, 1.22, 2.836), (0.9582, 1.201, 2.674), (0.9596, 0.6812, 2.285), (0.0429, 0.372, 2.203), (-0.731, 0.3788, 2.369), (-0.7324, 0.899, 2.757), (0.605, 0.4772, 2.818), (0.223, 0.4975, 2.944), (0.6061, 0.07007, 2.514), (0.2247, -0.1665, 2.449), (-0.381, -0.1612, 2.579), (-0.382, 0.2459, 2.883), (-0.04877, 1.515, 2.659), (0.7635, 1.488, 2.535), (0.7645, 1.08, 2.231), (-0.04702, 0.8506, 2.163), (-0.6527, 0.8559, 2.293), (-0.6538, 1.263, 2.597)], [], [(12, 19, 18, 13), (13, 18, 20, 14), (14, 20, 21, 15), (15, 21, 22, 16), (3, 1, 11, 9, 7, 5), (16, 22, 23, 17), (17, 23, 19, 12), (0, 2, 4, 6, 8, 10), (29, 17, 12, 24), (28, 16, 17, 29), (27, 15, 16, 28), (26, 14, 15, 27), (25, 13, 14, 26), (24, 12, 13, 25), (1, 3, 18, 19), (3, 5, 20, 18), (5, 7, 21, 20), (7, 9, 22, 21), (9, 11, 23, 22), (11, 1, 19, 23), (2, 0, 24, 25), (4, 2, 25, 26), (6, 4, 26, 27), (8, 6, 27, 28), (10, 8, 28, 29), (0, 10, 29, 24), (45, 51, 52, 46), (42, 49, 48, 43), (43, 48, 50, 44), (44, 50, 51, 45), (32, 34, 41, 39, 37, 30), (46, 52, 53, 47), (47, 53, 49, 42), (35, 33, 31, 36, 38, 40), (59, 47, 42, 54), (58, 46, 47, 59), (57, 45, 46, 58), (56, 44, 45, 57), (55, 43, 44, 56), (54, 42, 43, 55), (34, 32, 48, 49), (32, 30, 50, 48), (30, 37, 51, 50), (37, 39, 52, 51), (39, 41, 53, 52), (41, 34, 49, 53), (33, 35, 54, 55), (31, 33, 55, 56), (36, 31, 56, 57), (38, 36, 57, 58), (40, 38, 58, 59), (35, 40, 59, 54), (72, 79, 78, 73), (73, 78, 80, 74), (74, 80, 81, 75), (75, 81, 82, 76), (63, 61, 71, 69, 67, 65), (76, 82, 83, 77), (77, 83, 79, 72), (60, 62, 64, 66, 68, 70), (89, 77, 72, 84), (88, 76, 77, 89), (87, 75, 76, 88), (86, 74, 75, 87), (85, 73, 74, 86), (84, 72, 73, 85), (61, 63, 78, 79), (63, 65, 80, 78), (65, 67, 81, 80), (67, 69, 82, 81), (69, 71, 83, 82), (71, 61, 79, 83), (62, 60, 84, 85), (64, 62, 85, 86), (66, 64, 86, 87), (68, 66, 87, 88), (70, 68, 88, 89), (60, 70, 89, 84)])
me_cylinder_003.polygons.foreach_set('material_index', [1, 1, 1, 1, 1, 1, 1, 1, 1, 1, 1, 1, 1, 1, 1, 1, 1, 1, 1, 1, 1, 1, 1, 1, 1, 1, 0, 0, 0, 0, 0, 0, 0, 0, 0, 0, 0, 0, 0, 0, 0, 0, 0, 0, 0, 0, 0, 0, 0, 0, 0, 0, 2, 2, 2, 2, 2, 2, 2, 2, 2, 2, 2, 2, 2, 2, 2, 2, 2, 2, 2, 2, 2, 2, 2, 2, 2, 2])
_uv = me_cylinder_003.uv_layers.new(name='UVMap')
_uv.uv.foreach_set('vector', [0.4342, 0.7148, 0.5865, 0.8341, 0.5822, 0.9243, 0.4024, 0.949, 0.9959, 0.1337, 0.9662, 0.3189, 0.7522, 0.3189, 0.7224, 0.1337, 0.6978, 0.471, 0.518, 0.4463, 0.5138, 0.3561, 0.6661, 0.2369, 0.6661, 0.2369, 0.5138, 0.3561, 0.4119, 0.1976, 0.5359, 0.03432, 0.722, 0.4442, 0.8163, 0.3844, 0.9293, 0.4461, 0.9293, 0.6491, 0.8163, 0.7108, 0.722, 0.6509, 0.3165, 0.8375, 0.2868, 0.9936, 0.07277, 0.9936, 0.04305, 0.8375, 0.5643, 0.5123, 0.6883, 0.6755, 0.5865, 0.8341, 0.4342, 0.7148, 0.1247, 0.1046, 0.2251, 0.1699, 0.2251, 0.39, 0.1247, 0.4554, 0.005562, 0.3887, 0.005562, 0.1713, 0.4887, 0.4849, 0.5643, 0.5123, 0.4342, 0.7148, 0.3868, 0.6435, 0.2868, 0.6953, 0.3165, 0.8375, 0.04305, 0.8375, 0.07277, 0.6953, 0.7134, 0.1655, 0.6661, 0.2369, 0.5359, 0.03432, 0.6116, 0.006961, 0.3292, 0.4104, 0.3763, 0.4466, 0.1538, 0.5518, 0.1323, 0.4927, 0.9662, 0.005527, 0.9959, 0.1337, 0.7224, 0.1337, 0.7522, 0.005527, 0.1323, 0.06725, 0.1538, 0.008155, 0.3763, 0.1133, 0.3292, 0.1496, 0.6371, 0.855, 0.6285, 0.949, 0.5822, 0.9243, 0.5865, 0.8341, 0.944, 0.374, 0.7744, 0.374, 0.7522, 0.3189, 0.9662, 0.3189, 0.4717, 0.471, 0.4631, 0.377, 0.5138, 0.3561, 0.518, 0.4463, 0.4631, 0.377, 0.3868, 0.2583, 0.4119, 0.1976, 0.5138, 0.3561, 0.9293, 0.6491, 0.9293, 0.4461, 0.9659, 0.4171, 0.9659, 0.678, 0.7134, 0.7362, 0.6371, 0.855, 0.5865, 0.8341, 0.6883, 0.6755, 0.2251, 0.1699, 0.1247, 0.1046, 0.1323, 0.06725, 0.3292, 0.1496, 0.2251, 0.39, 0.2251, 0.1699, 0.3292, 0.1496, 0.3292, 0.4104, 0.1247, 0.4554, 0.2251, 0.39, 0.3292, 0.4104, 0.1323, 0.4927, 0.2689, 0.6469, 0.3237, 0.5664, 0.3543, 0.5961, 0.2868, 0.6953, 0.09062, 0.6469, 0.2689, 0.6469, 0.2868, 0.6953, 0.07277, 0.6953, 0.03584, 0.5664, 0.09062, 0.6469, 0.07277, 0.6953, 0.005236, 0.5961, 0.6661, 0.2369, 0.5138, 0.3561, 0.4119, 0.1976, 0.5359, 0.03432, 0.4342, 0.7148, 0.5865, 0.8341, 0.5822, 0.9243, 0.4024, 0.949, 0.9959, 0.1337, 0.9662, 0.3189, 0.7522, 0.3189, 0.7224, 0.1337, 0.6978, 0.471, 0.518, 0.4463, 0.5138, 0.3561, 0.6661, 0.2369, 0.722, 0.4442, 0.8163, 0.3844, 0.9293, 0.4461, 0.9293, 0.6491, 0.8163, 0.7108, 0.722, 0.6509, 0.3165, 0.8375, 0.2868, 0.9936, 0.07277, 0.9936, 0.04305, 0.8375, 0.5643, 0.5123, 0.6883, 0.6755, 0.5865, 0.8341, 0.4342, 0.7148, 0.1247, 0.1046, 0.2251, 0.1699, 0.2251, 0.39, 0.1247, 0.4554, 0.005562, 0.3887, 0.005562, 0.1713, 0.4887, 0.4849, 0.5643, 0.5123, 0.4342, 0.7148, 0.3868, 0.6435, 0.2868, 0.6953, 0.3165, 0.8375, 0.04305, 0.8375, 0.07277, 0.6953, 0.7134, 0.1655, 0.6661, 0.2369, 0.5359, 0.03432, 0.6116, 0.006961, 0.3292, 0.4104, 0.3763, 0.4466, 0.1538, 0.5518, 0.1323, 0.4927, 0.9662, 0.005527, 0.9959, 0.1337, 0.7224, 0.1337, 0.7522, 0.005527, 0.1323, 0.06725, 0.1538, 0.008155, 0.3763, 0.1133, 0.3292, 0.1496, 0.6371, 0.855, 0.6285, 0.949, 0.5822, 0.9243, 0.5865, 0.8341, 0.944, 0.374, 0.7744, 0.374, 0.7522, 0.3189, 0.9662, 0.3189, 0.4717, 0.471, 0.4631, 0.377, 0.5138, 0.3561, 0.518, 0.4463, 0.4631, 0.377, 0.3868, 0.2583, 0.4119, 0.1976, 0.5138, 0.3561, 0.9293, 0.6491, 0.9293, 0.4461, 0.9659, 0.4171, 0.9659, 0.678, 0.7134, 0.7362, 0.6371, 0.855, 0.5865, 0.8341, 0.6883, 0.6755, 0.2251, 0.1699, 0.1247, 0.1046, 0.1323, 0.06725, 0.3292, 0.1496, 0.2251, 0.39, 0.2251, 0.1699, 0.3292, 0.1496, 0.3292, 0.4104, 0.1247, 0.4554, 0.2251, 0.39, 0.3292, 0.4104, 0.1323, 0.4927, 0.2689, 0.6469, 0.3237, 0.5664, 0.3543, 0.5961, 0.2868, 0.6953, 0.09062, 0.6469, 0.2689, 0.6469, 0.2868, 0.6953, 0.07277, 0.6953, 0.03584, 0.5664, 0.09062, 0.6469, 0.07277, 0.6953, 0.005236, 0.5961, 0.4342, 0.7148, 0.5865, 0.8341, 0.5822, 0.9243, 0.4024, 0.949, 0.9959, 0.1337, 0.9662, 0.3189, 0.7522, 0.3189, 0.7224, 0.1337, 0.6978, 0.471, 0.518, 0.4463, 0.5138, 0.3561, 0.6661, 0.2369, 0.6661, 0.2369, 0.5138, 0.3561, 0.4119, 0.1976, 0.5359, 0.03432, 0.722, 0.4442, 0.8163, 0.3844, 0.9293, 0.4461, 0.9293, 0.6491, 0.8163, 0.7108, 0.722, 0.6509, 0.3165, 0.8375, 0.2868, 0.9936, 0.07277, 0.9936, 0.04305, 0.8375, 0.5643, 0.5123, 0.6883, 0.6755, 0.5865, 0.8341, 0.4342, 0.7148, 0.1247, 0.1046, 0.2251, 0.1699, 0.2251, 0.39, 0.1247, 0.4554, 0.005562, 0.3887, 0.005562, 0.1713, 0.4887, 0.4849, 0.5643, 0.5123, 0.4342, 0.7148, 0.3868, 0.6435, 0.2868, 0.6953, 0.3165, 0.8375, 0.04305, 0.8375, 0.07277, 0.6953, 0.7134, 0.1655, 0.6661, 0.2369, 0.5359, 0.03432, 0.6116, 0.006961, 0.3292, 0.4104, 0.3763, 0.4466, 0.1538, 0.5518, 0.1323, 0.4927, 0.9662, 0.005527, 0.9959, 0.1337, 0.7224, 0.1337, 0.7522, 0.005527, 0.1323, 0.06725, 0.1538, 0.008155, 0.3763, 0.1133, 0.3292, 0.1496, 0.6371, 0.855, 0.6285, 0.949, 0.5822, 0.9243, 0.5865, 0.8341, 0.944, 0.374, 0.7744, 0.374, 0.7522, 0.3189, 0.9662, 0.3189, 0.4717, 0.471, 0.4631, 0.377, 0.5138, 0.3561, 0.518, 0.4463, 0.4631, 0.377, 0.3868, 0.2583, 0.4119, 0.1976, 0.5138, 0.3561, 0.9293, 0.6491, 0.9293, 0.4461, 0.9659, 0.4171, 0.9659, 0.678, 0.7134, 0.7362, 0.6371, 0.855, 0.5865, 0.8341, 0.6883, 0.6755, 0.2251, 0.1699, 0.1247, 0.1046, 0.1323, 0.06725, 0.3292, 0.1496, 0.2251, 0.39, 0.2251, 0.1699, 0.3292, 0.1496, 0.3292, 0.4104, 0.1247, 0.4554, 0.2251, 0.39, 0.3292, 0.4104, 0.1323, 0.4927, 0.2689, 0.6469, 0.3237, 0.5664, 0.3543, 0.5961, 0.2868, 0.6953, 0.09062, 0.6469, 0.2689, 0.6469, 0.2868, 0.6953, 0.07277, 0.6953, 0.03584, 0.5664, 0.09062, 0.6469, 0.07277, 0.6953, 0.005236, 0.5961])
me_cylinder_003.materials.append(mat_plume)
me_cylinder_003.materials.append(mat_armor)
me_cylinder_003.materials.append(mat_darkarmor)
me_cylinder_003.use_remesh_preserve_volume = False
me_cylinder_003.use_remesh_preserve_attributes = False
me_cylinder_003.use_mirror_vertex_groups = False
me_cylinder_003.use_paint_bone_selection = False
me_cylinder_003.use_paint_mask = True
me_cylinder_003.update()
arm_armature_007 = bpy.data.armatures.new('Armature.007')  # bones are not reproduced

# ---- objects
ob_arl_l = bpy.data.objects.new('Arl.l', me_cylinder_018)
ob_arm_r = bpy.data.objects.new('Arm.r', me_cylinder_017)
ob_foot_l = bpy.data.objects.new('Foot.l', me_cylinder_006)
ob_foot_r = bpy.data.objects.new('Foot.r', me_cylinder_008)
ob_frog = bpy.data.objects.new('Frog', arm_armature_007)
ob_leg_l = bpy.data.objects.new('Leg.l', me_cylinder_004)
ob_leg_r = bpy.data.objects.new('Leg.r', me_cylinder_005)
ob_shield = bpy.data.objects.new('Shield', me_plane)
ob_shieldhead = bpy.data.objects.new('ShieldHead', me_cylinder_009)
ob_torso = bpy.data.objects.new('Torso', me_cylinder_003)

# ---- transforms, parenting, visibility, modifiers, constraints
ob_arl_l.parent = ob_frog
ob_arl_l.matrix_parent_inverse = Matrix(((-0.4942, 0.277, 0.8241, -1.297), (-0.2812, -0.9479, 0.15, -2.762), (0.8226, -0.1576, 0.5463, -0.801), (0.0, 0.0, -0.0, 1.0)))
ob_arl_l.location = (-0.5841, -2.21, 1.978)
ob_arl_l.rotation_euler = (-1.605, 0.0, 0.0)
ob_arl_l.scale = (0.3946, 0.3957, 0.9467)
ob_arl_l.lineart.crease_threshold = 0.0
ob_arm_r.parent = ob_frog
ob_arm_r.matrix_parent_inverse = Matrix(((0.9596, 0.277, 0.04867, 0.1029), (-0.2812, 0.9479, 0.15, -2.319), (-0.004594, -0.1576, 0.9875, -1.597), (0.0, -0.0, -0.0, 1.0)))
ob_arm_r.location = (-0.5066, 1.473, 1.931)
ob_arm_r.rotation_euler = (-1.605, 0.0, 0.0)
ob_arm_r.scale = (0.3946, 0.3957, 0.9467)
ob_arm_r.lineart.crease_threshold = 0.0
ob_foot_l.parent = ob_frog
ob_foot_l.matrix_parent_inverse = Matrix(((-2.732e-07, 7.676, 2.847e-06, 0.715), (-7.633, -4.687e-06, -0.8096, -0.462), (-0.8096, -1.521e-07, 7.633, -0.2001), (0.0, -0.0, -0.0, 1.0)))
ob_foot_l.location = (0.0, 4.258e-08, 0.0)
ob_foot_l.scale = (0.155, 0.155, 0.155)
ob_foot_l.lineart.crease_threshold = 0.0
_vg = ob_foot_l.vertex_groups.new(name='torso')
_vg = ob_foot_l.vertex_groups.new(name='head')
_vg = ob_foot_l.vertex_groups.new(name='leg.l')
for _i, _w in zip([5, 16, 20], [0.002887, 0.02394, 0.004448]): _vg.add([_i], _w, 'REPLACE')
_vg = ob_foot_l.vertex_groups.new(name='foot.l')
for _i, _w in zip([0, 1, 2, 3, 4, 5, 6, 7, 8, 9, 10, 11, 12, 13, 14, 15, 16, 17, 18, 19, 20, 21], [0.7869, 0.7626, 0.7765, 0.687, 0.7073, 0.6181, 0.6626, 0.563, 0.6108, 0.5423, 0.4948, 0.5798, 0.4706, 0.6042, 0.5116, 0.6471, 0.6126, 0.6589, 0.7701, 0.6833, 0.6841, 0.7836]): _vg.add([_i], _w, 'REPLACE')
_vg = ob_foot_l.vertex_groups.new(name='arm.r')
_vg = ob_foot_l.vertex_groups.new(name='arm.l')
_vg = ob_foot_l.vertex_groups.new(name='leg.l.001')
for _i, _w in zip([1, 3, 5, 7, 9, 10, 11, 12, 14, 16, 17, 19, 20], [0.0005442, 0.03128, 0.05307, 0.05862, 0.03973, 0.001529, 0.006238, 0.03657, 0.08491, 0.05926, 0.00961, 0.01099, 0.03425]): _vg.add([_i], _w, 'REPLACE')
_vg = ob_foot_l.vertex_groups.new(name='foot.l.001')
for _i, _w in zip([0, 1, 2, 3, 4, 5, 6, 7, 8, 9, 10, 11, 12, 13, 14, 15, 16, 17, 18, 19, 20, 21], [0.1808, 0.1984, 0.1908, 0.2502, 0.2584, 0.3024, 0.3069, 0.3571, 0.3607, 0.3976, 0.4706, 0.3822, 0.4738, 0.3645, 0.381, 0.3194, 0.2912, 0.2979, 0.1931, 0.2716, 0.2466, 0.1842]): _vg.add([_i], _w, 'REPLACE')
_m = ob_foot_l.modifiers.new('Armature', 'ARMATURE')
ob_foot_r.parent = ob_frog
ob_foot_r.matrix_parent_inverse = Matrix(((1.017e-07, 7.676, 1.258e-07, -0.7044), (-7.633, 4.955e-06, -0.8096, -0.462), (-0.8096, -6.247e-07, 7.633, -0.2001), (0.0, -0.0, -0.0, 1.0)))
ob_foot_r.location = (0.0, 4.258e-08, 0.0)
ob_foot_r.scale = (0.155, 0.155, 0.155)
ob_foot_r.lineart.crease_threshold = 0.0
_vg = ob_foot_r.vertex_groups.new(name='torso')
_vg = ob_foot_r.vertex_groups.new(name='head')
_vg = ob_foot_r.vertex_groups.new(name='leg.l')
for _i, _w in zip([3, 5, 7, 9, 12, 14, 16, 17, 19, 20], [0.02889, 0.05108, 0.05584, 0.03077, 0.03028, 0.08194, 0.05638, 0.003759, 0.00732, 0.03089]): _vg.add([_i], _w, 'REPLACE')
_vg = ob_foot_r.vertex_groups.new(name='foot.l')
for _i, _w in zip([0, 1, 2, 3, 4, 5, 6, 7, 8, 9, 10, 11, 12, 13, 14, 15, 16, 17, 18, 19, 20, 21], [0.2627, 0.2892, 0.279, 0.368, 0.3722, 0.4051, 0.4437, 0.4688, 0.5207, 0.5309, 0.6194, 0.6102, 0.5944, 0.5276, 0.4798, 0.463, 0.3808, 0.4341, 0.2831, 0.3791, 0.3436, 0.2647]): _vg.add([_i], _w, 'REPLACE')
_vg = ob_foot_r.vertex_groups.new(name='arm.r')
_vg = ob_foot_r.vertex_groups.new(name='arm.l')
_vg = ob_foot_r.vertex_groups.new(name='leg.l.001')
for _i, _w in zip([3, 5, 7, 14, 16, 20], [0.01342, 0.02482, 0.009387, 0.01296, 0.05253, 0.02523]): _vg.add([_i], _w, 'REPLACE')
_vg = ob_foot_r.vertex_groups.new(name='foot.l.001')
for _i, _w in zip([0, 1, 2, 3, 4, 5, 6, 7, 8, 9, 10, 11, 12, 13, 14, 15, 16, 17, 18, 19, 20, 21], [0.7013, 0.6673, 0.684, 0.5608, 0.5913, 0.5064, 0.5234, 0.4457, 0.4473, 0.409, 0.3499, 0.3563, 0.3492, 0.4399, 0.4068, 0.5018, 0.5103, 0.5213, 0.6759, 0.5726, 0.5783, 0.6998]): _vg.add([_i], _w, 'REPLACE')
_m = ob_foot_r.modifiers.new('Armature', 'ARMATURE')
ob_frog.location = (0.3985, -0.01857, 0.004534)
ob_frog.scale = (1.189, 1.189, 1.189)
ob_frog.show_in_front = True
ob_frog.lineart.crease_threshold = 0.0
ob_leg_l.parent = ob_frog
ob_leg_l.matrix_parent_inverse = Matrix(((7.442, 0.2524, 1.863, -0.2756), (1.88, -1.115, -7.358, 0.05298), (0.02875, 7.59, -1.143, 0.74), (-0.0, 0.0, 0.0, 1.0)))
ob_leg_l.location = (0.0, 4.258e-08, 0.0)
ob_leg_l.scale = (0.155, 0.155, 0.155)
ob_leg_l.lineart.crease_threshold = 0.0
_vg = ob_leg_l.vertex_groups.new(name='torso')
for _i, _w in zip([7, 9, 11, 13, 22, 23, 24, 25, 26, 27, 28, 29, 30, 31, 33, 34, 35, 36, 37, 38, 39, 40, 41, 42, 43], [0.01146, 0.05786, 0.07349, 0.06249, 0.05825, 0.009457, 0.1178, 0.2453, 0.53, 0.6754, 0.7438, 0.2642, 0.07416, 0.0005669, 0.08937, 0.05783, 0.1445, 0.2452, 0.3691, 0.4644, 0.55, 0.3153, 0.1461, 0.0769, 0.04985]): _vg.add([_i], _w, 'REPLACE')
_vg = ob_leg_l.vertex_groups.new(name='head')
_vg = ob_leg_l.vertex_groups.new(name='leg.l')
for _i, _w in zip([0, 1, 2, 3, 4, 5, 6, 7, 8, 9, 10, 11, 12, 13, 14, 15, 16, 17, 18, 19, 20, 21, 22, 23, 24, 25, 26, 27, 28, 29, 30, 31, 32, 33, 34, 35, 36, 37, 38, 39, 40, 41, 42, 43], [0.9994, 0.9962, 0.999, 0.9931, 0.9987, 0.9857, 0.998, 0.9693, 0.996, 0.9421, 0.9937, 0.9265, 0.9956, 0.9375, 0.9984, 0.9849, 0.9995, 0.9981, 0.9997, 0.9986, 0.9996, 0.9976, 0.9417, 0.9703, 0.8822, 0.7547, 0.47, 0.3246, 0.2562, 0.7358, 0.9258, 0.9747, 0.981, 0.9106, 0.9422, 0.8555, 0.7548, 0.6309, 0.5356, 0.45, 0.6847, 0.8539, 0.9231, 0.9501]): _vg.add([_i], _w, 'REPLACE')
_vg = ob_leg_l.vertex_groups.new(name='foot.l')
_vg = ob_leg_l.vertex_groups.new(name='arm.r')
_vg = ob_leg_l.vertex_groups.new(name='arm.l')
_vg = ob_leg_l.vertex_groups.new(name='leg.l.001')
_vg = ob_leg_l.vertex_groups.new(name='foot.l.001')
_m = ob_leg_l.modifiers.new('Armature', 'ARMATURE')
ob_leg_r.parent = ob_frog
ob_leg_r.matrix_parent_inverse = Matrix(((7.424, 0.2524, 1.935, -0.3238), (1.88, 1.115, -7.358, 0.05452), (-0.5231, 7.59, 1.017, -0.7096), (-0.0, -0.0, -0.0, 1.0)))
ob_leg_r.location = (0.0, 4.258e-08, 0.0)
ob_leg_r.scale = (0.155, 0.155, 0.155)
ob_leg_r.lineart.crease_threshold = 0.0
_vg = ob_leg_r.vertex_groups.new(name='torso')
for _i, _w in zip([7, 9, 11, 13, 22, 24, 25, 26, 27, 28, 29, 30, 33, 34, 35, 36, 37, 38, 39, 40, 41, 42, 43], [0.00256, 0.05043, 0.06285, 0.05065, 0.04121, 0.09713, 0.2093, 0.4754, 0.5935, 0.6125, 0.2034, 0.05288, 0.06606, 0.02252, 0.1123, 0.1795, 0.2783, 0.2864, 0.25, 0.1497, 0.07881, 0.02735, 0.01095]): _vg.add([_i], _w, 'REPLACE')
_vg = ob_leg_r.vertex_groups.new(name='head')
_vg = ob_leg_r.vertex_groups.new(name='leg.l')
_vg = ob_leg_r.vertex_groups.new(name='foot.l')
_vg = ob_leg_r.vertex_groups.new(name='arm.r')
_vg = ob_leg_r.vertex_groups.new(name='arm.l')
_vg = ob_leg_r.vertex_groups.new(name='leg.l.001')
for _i, _w in zip([0, 1, 2, 3, 4, 5, 6, 7, 8, 9, 10, 11, 12, 13, 14, 15, 16, 17, 18, 19, 20, 21, 22, 23, 24, 25, 26, 27, 28, 29, 30, 31, 32, 33, 34, 35, 36, 37, 38, 39, 40, 41, 42, 43], [0.9995, 0.9972, 0.9993, 0.9946, 0.9992, 0.9882, 0.9987, 0.9737, 0.9975, 0.9496, 0.9964, 0.9371, 0.997, 0.9494, 0.9989, 0.9891, 0.9997, 0.9992, 0.9998, 0.9993, 0.9997, 0.9984, 0.9544, 0.9789, 0.9029, 0.7907, 0.5246, 0.4065, 0.3875, 0.7966, 0.9471, 0.9839, 0.9877, 0.9339, 0.9637, 0.8877, 0.8205, 0.7217, 0.7136, 0.75, 0.8503, 0.9212, 0.9613, 0.9695]): _vg.add([_i], _w, 'REPLACE')
_vg = ob_leg_r.vertex_groups.new(name='foot.l.001')
_m = ob_leg_r.modifiers.new('Armature', 'ARMATURE')
ob_shield.parent = ob_frog
ob_shield.matrix_parent_inverse = Matrix(((-1.0, 1.49e-08, -8.941e-08, -0.7583), (-1.937e-07, -1.0, -8.941e-08, -2.663), (-2.98e-08, 2.98e-08, 1.0, -1.92), (-0.0, 0.0, -0.0, 1.0)))
ob_shield.location = (-0.9154, -3.015, 2.028)
ob_shield.rotation_euler = (0.0, -0.0, 1.571)
ob_shield.lineart.crease_threshold = 0.0
ob_shieldhead.parent = ob_frog
ob_shieldhead.matrix_parent_inverse = Matrix(((1.0, -1.421e-14, -1.059e-22, 0.2251), (3.725e-09, 1.077e-07, 1.0, -3.708), (-2.856e-09, -1.0, 3.024e-31, -0.2346), (-0.0, 0.0, -0.0, 1.0)))
ob_shieldhead.location = (-0.4375, -0.1961, 3.084)
ob_shieldhead.scale = (1.189, 1.189, 1.189)
ob_shieldhead.lineart.crease_threshold = 0.0
_vg = ob_shieldhead.vertex_groups.new(name='torso')
for _i, _w in zip([0, 1, 2, 3, 4, 5, 6, 7, 8, 9, 10, 11, 12, 13, 14, 33, 34, 35, 36, 37, 38, 63, 64, 65, 66, 67, 68, 69, 70, 71, 72, 73, 74, 75, 76, 77, 78, 79, 80, 81, 82, 83, 84, 85, 86, 87, 88, 107, 108, 109, 110, 111, 112], [0.3966, 0.4758, 0.3943, 0.4488, 0.4106, 0.4878, 0.4332, 0.4179, 0.4504, 0.4125, 0.4294, 0.4204, 0.4313, 0.4455, 0.4653, 0.414, 0.3922, 0.4406, 0.3928, 0.404, 0.4003, 0.3966, 0.4758, 0.3941, 0.4488, 0.4105, 0.4877, 0.4331, 0.4179, 0.4504, 0.4125, 0.4294, 0.4203, 0.4313, 0.4454, 0.4653, 0.3889, 0.413, 0.4111, 0.4807, 0.4577, 0.3965, 0.3907, 0.4382, 0.3882, 0.4398, 0.5105, 0.414, 0.3921, 0.4406, 0.3927, 0.404, 0.4002]): _vg.add([_i], _w, 'REPLACE')
_vg = ob_shieldhead.vertex_groups.new(name='head')
for _i, _w in zip([0, 1, 2, 3, 4, 5, 6, 7, 8, 9, 10, 11, 12, 13, 14, 15, 16, 17, 18, 19, 20, 21, 22, 23, 24, 25, 26, 27, 28, 29, 30, 31, 32, 33, 34, 35, 36, 37, 38, 39, 40, 41, 42, 43, 44, 45, 46, 47, 48, 49, 50, 51, 52, 53, 54, 55, 56, 57, 58, 59, 60, 61, 62, 63, 64, 65, 66, 67, 68, 69, 70, 71, 72, 73, 74, 75, 76, 77, 78, 79, 80, 81, 82, 83, 84, 85, 86, 87, 88, 89, 90, 91, 92, 93, 94, 95, 96, 97, 98, 99, 100, 101, 102, 103, 104, 105, 106, 107, 108, 109, 110, 111, 112, 113, 114, 115, 116, 117, 118, 119, 120, 121, 122, 123, 124, 125, 126, 127, 128, 129, 130, 131, 132, 133, 134, 135, 136], [0.5905, 0.5126, 0.5929, 0.5388, 0.5768, 0.5009, 0.5544, 0.5691, 0.5376, 0.5745, 0.5582, 0.567, 0.5559, 0.5423, 0.523, 1.0, 1.0, 1.0, 1.0, 1.0, 1.0, 1.0, 1.0, 1.0, 1.0, 1.0, 1.0, 1.0, 1.0, 1.0, 1.0, 1.0, 1.0, 0.5724, 0.5944, 0.5467, 0.5939, 0.5822, 0.5861, 1.0, 1.0, 1.0, 1.0, 1.0, 1.0, 1.0, 1.0, 1.0, 1.0, 1.0, 1.0, 1.0, 1.0, 1.0, 1.0, 1.0, 1.0, 1.0, 1.0, 1.0, 1.0, 1.0, 1.0, 0.5905, 0.5126, 0.593, 0.5389, 0.5768, 0.5009, 0.5544, 0.5692, 0.5376, 0.5745, 0.5582, 0.5671, 0.5559, 0.5423, 0.523, 0.5975, 0.5732, 0.5761, 0.5079, 0.5305, 0.5873, 0.596, 0.5495, 0.5978, 0.5475, 0.4787, 1.0, 1.0, 1.0, 1.0, 1.0, 1.0, 1.0, 1.0, 1.0, 1.0, 1.0, 1.0, 1.0, 1.0, 1.0, 1.0, 1.0, 1.0, 0.5724, 0.5945, 0.5468, 0.594, 0.5823, 0.5862, 1.0, 1.0, 1.0, 1.0, 1.0, 1.0, 1.0, 1.0, 1.0, 1.0, 1.0, 1.0, 1.0, 1.0, 1.0, 1.0, 1.0, 1.0, 1.0, 1.0, 1.0, 1.0, 1.0, 1.0]): _vg.add([_i], _w, 'REPLACE')
_vg = ob_shieldhead.vertex_groups.new(name='leg.l')
_vg = ob_shieldhead.vertex_groups.new(name='foot.l')
_vg = ob_shieldhead.vertex_groups.new(name='arm.r')
_vg = ob_shieldhead.vertex_groups.new(name='arm.l')
_vg = ob_shieldhead.vertex_groups.new(name='leg.l.001')
_vg = ob_shieldhead.vertex_groups.new(name='foot.l.001')
_m = ob_shieldhead.modifiers.new('Armature', 'ARMATURE')
ob_torso.parent = ob_frog
ob_torso.matrix_parent_inverse = Matrix(((7.676, 1.83e-06, 3.879e-15, -0.1031), (2.859e-08, 1.043e-06, 7.676, -3.461), (1.817e-06, -7.676, 2.182e-13, -0.01), (-0.0, -0.0, -0.0, 1.0)))
ob_torso.location = (0.0, 4.258e-08, 0.0)
ob_torso.scale = (0.155, 0.155, 0.155)
ob_torso.lineart.crease_threshold = 0.0
_vg = ob_torso.vertex_groups.new(name='torso')
for _i, _w in zip([0, 1, 2, 3, 4, 5, 6, 7, 8, 9, 10, 11, 12, 13, 14, 15, 16, 17, 18, 19, 20, 21, 22, 23, 24, 25, 26, 27, 28, 29, 30, 31, 32, 33, 34, 35, 36, 37, 38, 39, 40, 41, 42, 43, 44, 45, 46, 47, 48, 49, 50, 51, 52, 53, 54, 55, 56, 57, 58, 59, 60, 61, 62, 63, 64, 65, 66, 67, 68, 69, 70, 71, 72, 73, 74, 75, 76, 77, 78, 79, 80, 81, 82, 83, 84, 85, 86, 87, 88, 89], [0.07127, 0.6356, 0.1819, 0.7069, 0.1686, 0.7205, 0.04808, 0.6884, 0.199, 0.802, 0.1992, 0.6293, 0.3161, 0.4233, 0.3909, 0.3123, 0.3942, 0.3627, 0.7332, 0.5878, 0.6342, 0.606, 0.6727, 0.5703, 0.08318, 0.3041, 0.2881, 0.077, 0.2459, 0.2393, 0.7205, 0.1686, 0.7069, 0.1819, 0.6356, 0.07127, 0.04808, 0.6884, 0.199, 0.802, 0.1992, 0.6293, 0.3161, 0.4233, 0.3909, 0.3123, 0.3942, 0.3627, 0.7332, 0.5878, 0.6342, 0.606, 0.6727, 0.5703, 0.08318, 0.3041, 0.2881, 0.077, 0.2459, 0.2393, 0.07127, 0.6356, 0.1819, 0.7069, 0.1686, 0.7205, 0.04808, 0.6884, 0.199, 0.802, 0.1992, 0.6293, 0.3161, 0.4233, 0.3909, 0.3123, 0.3942, 0.3627, 0.7332, 0.5878, 0.6342, 0.606, 0.6727, 0.5703, 0.08318, 0.3041, 0.2881, 0.077, 0.2459, 0.2393]): _vg.add([_i], _w, 'REPLACE')
_vg = ob_torso.vertex_groups.new(name='head')
_vg = ob_torso.vertex_groups.new(name='leg.l')
for _i, _w in zip([0, 1, 2, 3, 4, 5, 6, 7, 8, 9, 10, 11, 12, 13, 14, 15, 16, 17, 18, 19, 20, 21, 22, 23, 24, 25, 26, 27, 28, 29, 30, 31, 32, 33, 34, 35, 36, 37, 38, 39, 40, 41, 42, 43, 44, 45, 46, 47, 48, 49, 50, 51, 52, 53, 54, 55, 56, 57, 58, 59, 60, 61, 62, 63, 64, 65, 66, 67, 68, 69, 70, 71, 72, 73, 74, 75, 76, 77, 78, 79, 80, 81, 82, 83, 84, 85, 86, 87, 88, 89], [0.08276, 0.1319, 0.2565, 0.1238, 0.6093, 0.1703, 0.8975, 0.2085, 0.5615, 0.1159, 0.2658, 0.149, 0.1244, 0.2243, 0.3968, 0.5769, 0.4049, 0.2248, 0.1049, 0.1296, 0.2336, 0.2826, 0.202, 0.1676, 0.06351, 0.2634, 0.4674, 0.8737, 0.5248, 0.2552, 0.1703, 0.6093, 0.1238, 0.2565, 0.1319, 0.08276, 0.8975, 0.2085, 0.5615, 0.1159, 0.2658, 0.149, 0.1244, 0.2243, 0.3968, 0.5769, 0.4049, 0.2248, 0.1049, 0.1296, 0.2336, 0.2826, 0.202, 0.1676, 0.06351, 0.2634, 0.4674, 0.8737, 0.5248, 0.2552, 0.08276, 0.1319, 0.2565, 0.1238, 0.6093, 0.1703, 0.8975, 0.2085, 0.5615, 0.1159, 0.2658, 0.149, 0.1244, 0.2243, 0.3968, 0.5769, 0.4049, 0.2248, 0.1049, 0.1296, 0.2336, 0.2826, 0.202, 0.1676, 0.06351, 0.2634, 0.4674, 0.8737, 0.5248, 0.2552]): _vg.add([_i], _w, 'REPLACE')
_vg = ob_torso.vertex_groups.new(name='foot.l')
_vg = ob_torso.vertex_groups.new(name='arm.r')
_vg = ob_torso.vertex_groups.new(name='arm.l')
_vg = ob_torso.vertex_groups.new(name='leg.l.001')
for _i, _w in zip([0, 1, 2, 3, 4, 5, 6, 7, 8, 9, 10, 11, 12, 13, 14, 15, 16, 17, 18, 19, 20, 21, 22, 23, 24, 25, 26, 27, 28, 29, 30, 31, 32, 33, 34, 35, 36, 37, 38, 39, 40, 41, 42, 43, 44, 45, 46, 47, 48, 49, 50, 51, 52, 53, 54, 55, 56, 57, 58, 59, 60, 61, 62, 63, 64, 65, 66, 67, 68, 69, 70, 71, 72, 73, 74, 75, 76, 77, 78, 79, 80, 81, 82, 83, 84, 85, 86, 87, 88, 89], [0.846, 0.2325, 0.5616, 0.1693, 0.2221, 0.1093, 0.05346, 0.1031, 0.2395, 0.0821, 0.535, 0.2217, 0.5595, 0.3523, 0.2122, 0.1108, 0.2009, 0.4125, 0.162, 0.2826, 0.1322, 0.1114, 0.1253, 0.2621, 0.8533, 0.4325, 0.2445, 0.04855, 0.2293, 0.5055, 0.1093, 0.2221, 0.1693, 0.5616, 0.2325, 0.846, 0.05346, 0.1031, 0.2395, 0.0821, 0.535, 0.2217, 0.5595, 0.3523, 0.2122, 0.1108, 0.2009, 0.4125, 0.162, 0.2826, 0.1322, 0.1114, 0.1253, 0.2621, 0.8533, 0.4325, 0.2445, 0.04855, 0.2293, 0.5055, 0.846, 0.2325, 0.5616, 0.1693, 0.2221, 0.1093, 0.05346, 0.1031, 0.2395, 0.0821, 0.535, 0.2217, 0.5595, 0.3523, 0.2122, 0.1108, 0.2009, 0.4125, 0.162, 0.2826, 0.1322, 0.1114, 0.1253, 0.2621, 0.8533, 0.4325, 0.2445, 0.04855, 0.2293, 0.5055]): _vg.add([_i], _w, 'REPLACE')
_vg = ob_torso.vertex_groups.new(name='foot.l.001')
_m = ob_torso.modifiers.new('Armature', 'ARMATURE')

# ---- collection membership
col_collection.objects.link(ob_arl_l)
col_collection.objects.link(ob_arm_r)
col_collection.objects.link(ob_foot_l)
col_collection.objects.link(ob_foot_r)
col_collection.objects.link(ob_frog)
col_collection.objects.link(ob_leg_l)
col_collection.objects.link(ob_leg_r)
col_collection.objects.link(ob_shield)
col_collection.objects.link(ob_shieldhead)
col_collection.objects.link(ob_torso)

# ---- scene / render settings (as saved in the file)
scene.frame_start = 1; scene.frame_end = 56; scene.frame_set(49)
scene.render.engine = 'CYCLES'
scene.cycles.use_denoising = False
scene.cycles.samples = 128
scene.cycles.sampling_pattern = 'TABULATED_SOBOL'
scene.cycles.use_adaptive_sampling = False
scene.cycles.use_light_tree = False
scene.view_settings.view_transform = 'Filmic'
bpy.context.view_layer.update()

# ---- added for rendering (the .blend has no active camera and no usable light): camera, sun
cam_auto = bpy.data.cameras.new('AutoCamera')
cam_auto.lens = 50.0
cam_auto.sensor_width = 36.0
cam_auto.clip_end = 1000.0
ob_auto_camera = bpy.data.objects.new('AutoCamera', cam_auto)
scene.collection.objects.link(ob_auto_camera)
ob_auto_camera.location = (13.6769, -14.6827, 14.4305)
ob_auto_camera.rotation_euler = (1.09748, -7.21219e-08, 0.694738)
scene.camera = ob_auto_camera
light_auto_sun = bpy.data.lights.new('AutoSun', 'SUN')
light_auto_sun.energy = 3.0
light_auto_sun.angle = 0.0523599
ob_auto_sun = bpy.data.objects.new('AutoSun', light_auto_sun)
scene.collection.objects.link(ob_auto_sun)
ob_auto_sun.rotation_euler = (0.872665, 0.174533, 0.523599)
bpy.context.view_layer.update()
